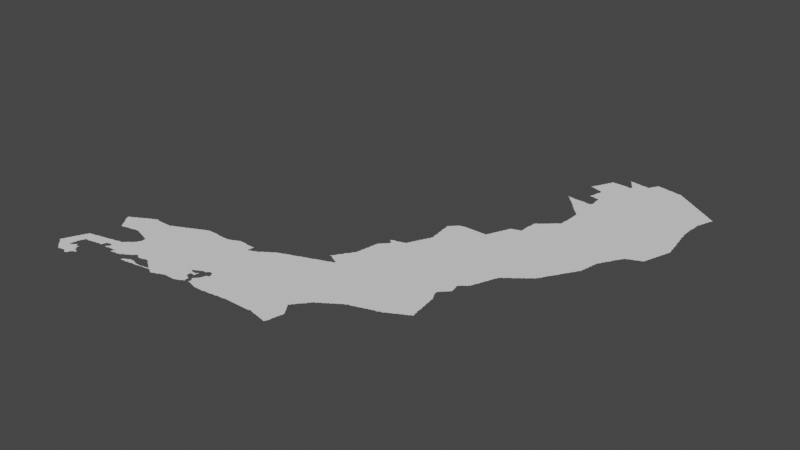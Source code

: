 # Source: rio.blend  (saved by Blender 3.3.6; exported with 4.5.12 LTS)
import bpy
from mathutils import Matrix  # noqa: F401  (used for matrix-valued properties, if any)

bpy.ops.wm.read_factory_settings(use_empty=True)
scene = bpy.context.scene
scene.name = 'Scene'

# ---- collections
col_collection = bpy.data.collections.new('Collection'); scene.collection.children.link(col_collection)

# ---- node groups
ng_auto_smooth = bpy.data.node_groups.new('Auto Smooth', 'GeometryNodeTree')
_s = ng_auto_smooth.interface.new_socket(name='Geometry', in_out='OUTPUT', socket_type='NodeSocketGeometry')
_s = ng_auto_smooth.interface.new_socket(name='Geometry', in_out='INPUT', socket_type='NodeSocketGeometry')
_s = ng_auto_smooth.interface.new_socket(name='Angle', in_out='INPUT', socket_type='NodeSocketFloat')
_s.subtype = 'ANGLE'
_s.min_value = 0.0
_s.max_value = 3.142
ng_auto_smooth.is_modifier = True
_N = ng_auto_smooth.nodes; _L = ng_auto_smooth.links
n0 = _N.new('NodeGroupOutput'); n0.name = 'Group Output'; n0.location = (480, -100)
n1 = _N.new('NodeGroupInput'); n1.name = 'Group Input'; n1.location = (-420, -300)
n2 = _N.new('NodeGroupInput'); n2.name = 'Group Input.001'; n2.location = (-60, -100)
n3 = _N.new('GeometryNodeSetShadeSmooth'); n3.name = 'Set Shade Smooth'; n3.location = (120, -100)
n3.domain = 'EDGE'
n4 = _N.new('GeometryNodeSetShadeSmooth'); n4.name = 'Set Shade Smooth.001'; n4.location = (300, -100)
n5 = _N.new('GeometryNodeInputMeshEdgeAngle'); n5.name = 'Edge Angle'; n5.location = (-420, -220)
n6 = _N.new('GeometryNodeInputEdgeSmooth'); n6.name = 'Is Edge Smooth'; n6.location = (-60, -160)
n7 = _N.new('GeometryNodeInputShadeSmooth'); n7.name = 'Is Face Smooth'; n7.location = (-240, -340)
n8 = _N.new('FunctionNodeBooleanMath'); n8.name = 'Boolean Math'; n8.location = (-60, -220)
n9 = _N.new('FunctionNodeCompare'); n9.name = 'Compare'; n9.location = (-240, -180)
n9.operation = 'LESS_EQUAL'
_L.new(n5.outputs[0], n9.inputs[0])
_L.new(n4.outputs[0], n0.inputs[0])
_L.new(n1.outputs[1], n9.inputs[1])
_L.new(n9.outputs[0], n8.inputs[0])
_L.new(n7.outputs[0], n8.inputs[1])
_L.new(n2.outputs[0], n3.inputs[0])
_L.new(n6.outputs[0], n3.inputs[1])
_L.new(n3.outputs[0], n4.inputs[0])
_L.new(n8.outputs[0], n3.inputs[2])
n0.is_active_output = True

# ---- world
world_world = bpy.data.worlds.new('World'); scene.world = world_world
world_world.use_nodes = True; world_world.node_tree.nodes.clear()
_N = world_world.node_tree.nodes; _L = world_world.node_tree.links
n0 = _N.new('ShaderNodeOutputWorld'); n0.name = 'World Output'; n0.location = (300, 300)
n1 = _N.new('ShaderNodeBackground'); n1.name = 'Background'; n1.location = (10, 300)
n1.inputs[0].default_value = (0.05088, 0.05088, 0.05088, 1.0)
_L.new(n1.outputs[0], n0.inputs[0])
n0.is_active_output = True
world_world.color = (0.05088, 0.05088, 0.05088)
world_world.use_sun_shadow = False
world_world.sun_shadow_jitter_overblur = 0.0

# ---- meshes
me_mesh = bpy.data.meshes.new('Mesh')
me_mesh.from_pydata([(-44.88, -23.23, -6.082e-08), (-44.88, -23.22, -4.162e-08), (-44.87, -23.24, -7.391e-08), (-44.87, -23.23, -9.335e-08), (-44.87, -23.21, -9.11e-08), (-44.86, -23.19, -7.753e-08), (-44.86, -23.18, -4.162e-08), (-44.84, -23.26, -6.597e-08), (-44.85, -23.25, -9.088e-08), (-44.85, -23.17, -9.421e-08), (-44.85, -23.15, -8.032e-08), (-44.84, -23.14, -4.412e-08), (-44.82, -23.28, -6.126e-08), (-44.83, -23.27, -9.294e-08), (-44.83, -23.13, -1.001e-07), (-44.83, -23.11, -8.25e-08), (-44.82, -23.1, -5.438e-08), (-44.8, -23.3, -7.161e-08), (-44.81, -23.29, -9.051e-08), (-44.81, -23.09, -9.393e-08), (-44.81, -23.07, -8.49e-08), (-44.8, -23.06, -5.771e-08), (-44.73, -23.36, -6.973e-08), (-44.71, -23.36, -6.68e-08), (-44.62, -23.36, -5.327e-08), (-44.61, -23.37, -9.505e-08), (-44.59, -23.37, -8.902e-08), (-44.58, -23.36, -5.771e-08), (-44.78, -23.32, -3.329e-08), (-44.79, -23.31, -8.847e-08), (-44.79, -23.05, -9.516e-08), (-44.77, -23.33, -7.948e-08), (-44.75, -23.35, -7.382e-08), (-44.75, -23.33, -9.926e-08), (-44.74, -23.11, -9.988e-08), (-44.73, -23.35, -9.677e-08), (-44.69, -23.29, -9.988e-08), (-44.67, -23.07, -9.734e-08), (-44.71, -23.35, -9.926e-08), (-44.71, -23.23, -9.622e-08), (-44.71, -23.21, -9.128e-08), (-44.71, -23.19, -9.253e-08), (-44.71, -23.17, -9.848e-08), (-44.7, -23.16, -7.386e-08), (-44.69, -23.09, -9.753e-08), (-44.69, -23.35, -9.089e-08), (-44.69, -23.23, -9.851e-08), (-44.69, -23.22, -7.299e-08), (-44.7, -23.17, -4.756e-08), (-44.7, -23.13, -7.937e-08), (-44.69, -23.11, -8.628e-08), (-44.67, -23.05, -1.19e-07), (-44.67, -23.35, -9.333e-08), (-44.67, -23.21, -9.5e-08), (-44.66, -23.2, -6.354e-08), (-44.68, -23.09, -6.638e-08), (-44.65, -23.34, -7.77e-08), (-44.65, -23.19, -9.013e-08), (-44.64, -23.18, -4.162e-08), (-44.65, -23.05, -9.659e-08), (-44.63, -23.35, -9.122e-08), (-44.59, -23.23, -9.601e-08), (-44.62, -23.21, -9.616e-08), (-44.63, -23.19, -8.643e-08), (-44.64, -23.18, -3.329e-08), (-44.63, -23.05, -8.983e-08), (-44.6, -23.21, -9.503e-08), (-44.62, -23.2, -5.868e-08), (-44.6, -23.2, -4.162e-08), (-44.61, -23.05, -8.788e-08), (-44.59, -23.21, -8.684e-08), (-44.58, -23.2, -9.988e-08), (-44.58, -23.2, -5.993e-08), (-44.58, -23.2, -4.994e-08), (-44.58, -23.2, -5.993e-08), (-44.59, -23.2, -7.491e-08), (-44.58, -23.19, -4.162e-08), (-44.59, -23.2, -5.716e-08), (-44.59, -23.04, -8.359e-08), (-44.57, -23.35, -8.424e-08), (-44.57, -23.33, -9.683e-08), (-44.57, -23.27, -9.331e-08), (-44.57, -23.25, -8.536e-08), (-44.57, -23.24, -9.739e-08), (-44.57, -23.23, -4.578e-08), (-44.57, -23.23, -9.739e-08), (-44.56, -23.23, -4.861e-08), (-44.58, -23.19, -3.329e-08), (-44.57, -23.04, -6.988e-08), (-44.56, -23.32, -5.771e-08), (-44.55, -23.31, -8.983e-08), (-44.52, -23.28, -9.667e-08), (-44.55, -23.27, -9.134e-08), (-44.56, -23.23, -1.145e-07), (-44.56, -23.23, -4.994e-08), (-44.56, -23.23, -5.993e-08), (-44.56, -23.23, -4.994e-08), (-44.56, -23.23, -3.329e-08), (-44.56, -23.04, -4.578e-08), (-44.53, -23.3, -7.937e-08), (-44.53, -23.27, -9.427e-08), (-44.53, -23.27, -7.222e-08), (-44.53, -23.26, -4.439e-08), (-44.53, -23.26, -3.329e-08), (-44.52, -23.3, -5.375e-08), (-44.51, -23.29, -8.965e-08), (-44.51, -23.29, -8.802e-08), (-44.5, -23.29, -5.142e-08), (-44.5, -23.29, -3.329e-08), (-44.79, -23.03, -8.462e-08), (-44.78, -23.01, -7.868e-08), (-44.77, -23.01, -9.681e-08), (-44.77, -22.99, -8.566e-08), (-44.76, -22.97, -6.564e-08), (-44.75, -22.97, -9.718e-08), (-44.75, -22.95, -8.358e-08), (-44.74, -22.94, -3.329e-08), (-44.73, -22.94, -6.187e-08), (-44.71, -22.94, -8.089e-08), (-44.69, -22.93, -9.157e-08), (-44.67, -22.93, -9.389e-08), (-44.65, -22.93, -9.77e-08), (-44.55, -22.97, -9.988e-08), (-44.65, -22.92, -6.768e-08), (-44.63, -22.92, -7.658e-08), (-44.61, -22.91, -8.721e-08), (-44.59, -22.91, -9.333e-08), (-44.57, -22.91, -9.439e-08), (-44.56, -22.9, -4.439e-08), (-44.55, -23.03, -9.614e-08), (-44.55, -22.9, -7.558e-08), (-44.53, -23.03, -9.68e-08), (-44.49, -22.89, -9.616e-08), (-44.53, -22.9, -8.334e-08), (-44.51, -23.03, -8.768e-08), (-44.51, -22.89, -8.874e-08), (-44.49, -23.02, -8.359e-08), (-44.43, -22.99, -1.005e-07), (-44.74, -22.44, -6.354e-08), (-44.75, -22.43, -7.341e-08), (-44.74, -22.42, -5.28e-08), (-44.72, -22.48, -3.329e-08), (-44.73, -22.47, -7.713e-08), (-44.73, -22.45, -9.508e-08), (-44.73, -22.41, -8.424e-08), (-44.7, -22.5, -5.868e-08), (-44.71, -22.49, -9.904e-08), (-44.71, -22.41, -9.623e-08), (-44.68, -22.53, -7.311e-08), (-44.69, -22.51, -9.317e-08), (-44.66, -22.56, -5.527e-08), (-44.67, -22.55, -8.269e-08), (-44.67, -22.53, -9.794e-08), (-44.67, -22.39, -9.592e-08), (-44.64, -22.59, -6.973e-08), (-44.65, -22.57, -9.247e-08), (-44.56, -22.45, -9.988e-08), (-44.63, -22.61, -7.848e-08), (-44.63, -22.59, -9.657e-08), (-44.63, -22.37, -9.925e-08), (-44.61, -22.61, -9.756e-08), (-44.59, -22.61, -8.523e-08), (-44.57, -22.6, -7.816e-08), (-44.55, -22.6, -5.29e-08), (-44.55, -22.59, -9.785e-08), (-44.53, -22.59, -9.228e-08), (-44.51, -22.59, -8.897e-08), (-44.49, -22.59, -8.523e-08), (-44.7, -22.4, -6.538e-08), (-44.69, -22.39, -8.566e-08), (-44.67, -22.38, -6.638e-08), (-44.65, -22.37, -8.737e-08), (-44.63, -22.36, -7.058e-08), (-44.61, -22.35, -8.869e-08), (-44.6, -22.34, -3.329e-08), (-44.59, -22.34, -7.485e-08), (-44.57, -22.33, -9.11e-08), (-44.56, -22.32, -4.162e-08), (-44.55, -22.31, -7.787e-08), (-44.53, -22.31, -9.726e-08), (-44.52, -22.3, -5.527e-08), (-44.51, -22.29, -8.25e-08), (-44.49, -22.29, -9.5e-08), (-44.24, -23.05, -7.366e-08), (-44.23, -23.05, -9.076e-08), (-44.21, -23.05, -9.259e-08), (-44.19, -23.04, -8.606e-08), (-44.17, -23.04, -7.937e-08), (-44.47, -23.02, -8.164e-08), (-44.44, -22.93, -9.988e-08), (-44.47, -22.89, -9.926e-08), (-44.47, -22.88, -6.049e-08), (-44.45, -23.02, -8.173e-08), (-44.44, -23.01, -8.047e-08), (-44.43, -22.87, -9.185e-08), (-44.45, -22.88, -8.016e-08), (-44.44, -23.02, -3.329e-08), (-44.43, -22.97, -9.597e-08), (-44.42, -22.97, -3.329e-08), (-44.42, -22.96, -6.326e-08), (-44.4, -22.96, -6.382e-08), (-44.41, -22.96, -3.329e-08), (-44.41, -22.96, -4.994e-08), (-44.41, -22.95, -5.993e-08), (-44.41, -22.95, -7.351e-08), (-44.41, -22.95, -3.329e-08), (-44.42, -22.96, -8.99e-08), (-44.4, -22.95, -9.073e-08), (-44.39, -22.92, -9.988e-08), (-44.41, -22.87, -9.056e-08), (-44.38, -23.02, -3.329e-08), (-44.39, -22.96, -5.76e-08), (-44.39, -22.95, -9.848e-08), (-44.39, -22.87, -8.901e-08), (-44.38, -22.86, -4.606e-08), (-44.38, -23.02, -4.994e-08), (-44.38, -23.02, -7.484e-08), (-44.37, -23.02, -4.994e-08), (-44.37, -23.02, -7.658e-08), (-44.37, -23.01, -7.877e-08), (-44.36, -23.0, -3.329e-08), (-44.37, -22.95, -9.104e-08), (-44.37, -22.86, -7.708e-08), (-44.35, -23.02, -8.097e-08), (-44.35, -22.99, -8.46e-08), (-44.34, -22.97, -7.708e-08), (-44.35, -22.95, -1.02e-07), (-44.35, -22.85, -8.564e-08), (-44.33, -23.02, -4.786e-08), (-44.33, -23.01, -9.926e-08), (-44.25, -22.96, -9.988e-08), (-44.33, -22.85, -8.963e-08), (-44.31, -23.01, -9.364e-08), (-44.31, -22.85, -9.719e-08), (-44.3, -22.84, -4.162e-08), (-44.29, -23.01, -9.188e-08), (-44.25, -22.85, -9.988e-08), (-44.29, -22.83, -8.161e-08), (-44.27, -23.01, -9.712e-08), (-44.28, -22.82, -6.089e-08), (-44.27, -22.81, -8.161e-08), (-44.26, -22.8, -3.329e-08), (-44.24, -23.04, -4.412e-08), (-44.25, -23.01, -9.384e-08), (-44.25, -22.79, -7.838e-08), (-44.23, -23.03, -9.328e-08), (-44.23, -23.01, -4.994e-08), (-44.23, -23.01, -4.994e-08), (-44.23, -23.01, -3.329e-08), (-44.23, -23.01, -3.329e-08), (-44.24, -23.01, -4.994e-08), (-44.23, -23.02, -6.076e-08), (-44.24, -23.0, -9.854e-08), (-44.22, -23.02, -9.739e-08), (-44.22, -23.0, -1.037e-07), (-44.23, -22.79, -9.926e-08), (-44.23, -22.77, -7.732e-08), (-44.21, -22.77, -9.926e-08), (-44.21, -22.75, -7.766e-08), (-44.19, -22.75, -9.76e-08), (-44.19, -22.73, -7.604e-08), (-44.17, -22.71, -9.578e-08), (-44.47, -22.58, -7.915e-08), (-44.45, -22.58, -7.407e-08), (-44.45, -22.57, -9.956e-08), (-44.43, -22.57, -9.428e-08), (-44.41, -22.57, -9.301e-08), (-44.35, -22.46, -9.988e-08), (-44.39, -22.57, -9.328e-08), (-44.37, -22.58, -5.845e-08), (-44.37, -22.57, -9.708e-08), (-44.35, -22.58, -9.377e-08), (-44.33, -22.59, -8.942e-08), (-44.3, -22.6, -5.375e-08), (-44.31, -22.59, -9.603e-08), (-44.29, -22.6, -8.546e-08), (-44.27, -22.61, -8.777e-08), (-44.24, -22.62, -9.526e-08), (-44.25, -22.61, -9.439e-08), (-44.23, -22.62, -7.513e-08), (-44.21, -22.63, -8.768e-08), (-44.18, -22.71, -4.661e-08), (-44.18, -22.64, -7.129e-08), (-44.19, -22.63, -9.232e-08), (-44.17, -22.69, -9.119e-08), (-44.17, -22.67, -8.997e-08), (-44.17, -22.65, -8.435e-08), (-44.48, -22.28, -8.258e-08), (-44.47, -22.27, -8.424e-08), (-44.45, -22.27, -9.681e-08), (-44.45, -22.26, -4.717e-08), (-44.41, -22.27, -9.926e-08), (-44.43, -22.26, -4.994e-08), (-44.41, -22.26, -4.717e-08), (-44.39, -22.27, -9.364e-08), (-44.37, -22.27, -9.364e-08), (-44.35, -22.27, -9.241e-08), (-44.33, -22.27, -9.275e-08), (-44.13, -22.3, -9.988e-08), (-44.29, -22.27, -9.485e-08), (-44.31, -22.27, -9.275e-08), (-44.27, -22.27, -9.156e-08), (-44.25, -22.27, -9.156e-08), (-44.23, -22.27, -9.777e-08), (-44.21, -22.27, -9.419e-08), (-44.2, -22.26, -5.438e-08), (-44.19, -22.25, -8.2e-08), (-44.17, -22.25, -9.317e-08), (-44.16, -22.24, -4.412e-08), (-44.15, -23.04, -6.948e-08), (-44.14, -23.04, -4.439e-08), (-44.01, -23.09, -7.749e-08), (-44.01, -23.07, -8.102e-08), (-44.0, -23.1, -3.329e-08), (-43.99, -23.09, -9.291e-08), (-43.99, -23.07, -9.848e-08), (-43.99, -23.06, -6.638e-08), (-43.97, -23.09, -9.144e-08), (-43.97, -23.07, -9.988e-08), (-43.97, -23.05, -8.684e-08), (-43.95, -23.09, -8.975e-08), (-43.95, -23.05, -1.014e-07), (-43.93, -23.09, -8.721e-08), (-43.91, -23.08, -8.552e-08), (-43.89, -23.08, -6.972e-08), (-43.87, -23.07, -1.028e-07), (-43.87, -23.08, -4.756e-08), (-43.85, -23.07, -9.253e-08), (-43.83, -23.05, -9.477e-08), (-44.13, -23.03, -9.317e-08), (-44.11, -23.03, -8.032e-08), (-44.1, -23.02, -4.412e-08), (-44.09, -23.01, -9.317e-08), (-44.07, -23.0, -8.906e-08), (-44.06, -23.0, -4.162e-08), (-44.05, -22.99, -9.11e-08), (-44.08, -22.85, -9.988e-08), (-44.03, -22.98, -7.295e-08), (-44.03, -22.97, -9.76e-08), (-44.01, -22.97, -7.078e-08), (-44.0, -22.96, -3.329e-08), (-43.99, -22.95, -8.437e-08), (-43.98, -22.94, -5.527e-08), (-43.97, -22.93, -9.05e-08), (-43.9, -22.75, -9.988e-08), (-43.95, -23.04, -6.638e-08), (-43.95, -22.92, -8.314e-08), (-43.93, -23.03, -8.684e-08), (-43.92, -22.94, -6.703e-08), (-43.93, -22.93, -9.399e-08), (-43.91, -23.03, -9.62e-08), (-43.91, -23.03, -9.427e-08), (-43.91, -23.02, -4.439e-08), (-43.91, -23.02, -4.439e-08), (-43.91, -22.96, -3.329e-08), (-43.91, -22.96, -4.578e-08), (-43.91, -22.95, -7.222e-08), (-43.91, -22.95, -9.739e-08), (-43.89, -23.03, -9.089e-08), (-43.89, -22.95, -9.334e-08), (-43.87, -23.03, -8.707e-08), (-43.87, -22.95, -8.992e-08), (-43.85, -23.04, -7.658e-08), (-43.85, -22.94, -8.016e-08), (-43.62, -22.66, -9.988e-08), (-44.1, -22.56, -9.988e-08), (-43.82, -22.43, -9.988e-08), (-44.15, -22.24, -8.152e-08), (-44.13, -22.23, -9.11e-08), (-44.12, -22.22, -4.162e-08), (-44.11, -22.22, -7.67e-08), (-44.09, -22.21, -8.971e-08), (-44.08, -22.2, -3.329e-08), (-44.07, -22.2, -7.513e-08), (-44.05, -22.19, -9.162e-08), (-44.03, -22.19, -9.608e-08), (-44.03, -22.18, -7.058e-08), (-44.01, -22.17, -8.684e-08), (-43.99, -22.17, -9.759e-08), (-43.99, -22.16, -9.282e-08), (-43.97, -22.15, -8.694e-08), (-43.95, -22.15, -9.681e-08), (-43.95, -22.14, -6.409e-08), (-43.93, -22.13, -8.462e-08), (-43.91, -22.13, -8.924e-08), (-43.9, -22.12, -5.771e-08), (-43.87, -22.11, -9.766e-08), (-43.89, -22.11, -8.45e-08), (-43.86, -22.1, -5.438e-08), (-43.85, -22.09, -8.092e-08), (-43.83, -23.07, -9.128e-08), (-43.81, -23.07, -8.928e-08), (-43.81, -23.05, -8.983e-08), (-43.79, -23.07, -8.647e-08), (-43.79, -23.05, -8.674e-08), (-43.77, -23.06, -7.937e-08), (-43.77, -23.05, -8.997e-08), (-43.75, -23.06, -6.73e-08), (-43.75, -23.05, -1.148e-07), (-43.73, -23.06, -4.661e-08), (-43.73, -23.05, -8.802e-08), (-43.73, -23.05, -8.802e-08), (-43.72, -23.05, -9.988e-08), (-43.71, -23.05, -9.228e-08), (-43.69, -23.05, -9.094e-08), (-43.67, -23.05, -8.768e-08), (-43.65, -23.04, -8.517e-08), (-43.63, -23.04, -9.909e-08), (-43.61, -23.04, -7.753e-08), (-43.58, -23.06, -5.868e-08), (-43.59, -23.05, -9.41e-08), (-43.57, -23.07, -8.963e-08), (-43.55, -23.07, -9.65e-08), (-43.53, -23.06, -7.142e-08), (-43.51, -23.05, -9.141e-08), (-43.84, -23.04, -4.528e-08), (-43.83, -22.94, -8.575e-08), (-43.83, -22.93, -9.709e-08), (-43.81, -22.93, -9.056e-08), (-43.79, -22.93, -3.329e-08), (-43.79, -22.93, -5.993e-08), (-43.79, -22.93, -7.505e-08), (-43.78, -22.93, -3.329e-08), (-43.78, -22.9, -9.988e-08), (-43.78, -22.93, -4.772e-08), (-43.8, -22.93, -4.861e-08), (-43.76, -22.94, -6.354e-08), (-43.77, -22.93, -9.508e-08), (-43.74, -22.96, -8.124e-08), (-43.75, -22.95, -9.001e-08), (-43.73, -23.04, -4.661e-08), (-43.73, -22.97, -7.877e-08), (-43.63, -22.92, -9.988e-08), (-43.71, -23.04, -6.784e-08), (-43.71, -22.98, -6.95e-08), (-43.71, -22.97, -9.421e-08), (-43.69, -23.04, -8.299e-08), (-43.68, -23.0, -4.412e-08), (-43.69, -22.99, -9.083e-08), (-43.67, -23.03, -8.756e-08), (-43.67, -23.01, -8.229e-08), (-43.66, -23.03, -4.772e-08), (-43.65, -23.02, -3.329e-08), (-43.65, -23.03, -7.491e-08), (-43.65, -23.02, -6.076e-08), (-43.65, -23.03, -9.525e-08), (-43.65, -23.02, -8.99e-08), (-43.65, -23.01, -1.004e-07), (-43.37, -22.87, -9.988e-08), (-43.45, -22.44, -9.988e-08), (-43.83, -22.09, -9.317e-08), (-43.79, -22.24, -9.988e-08), (-43.81, -22.08, -9.691e-08), (-43.65, -22.07, -9.155e-08), (-43.82, -22.08, -4.412e-08), (-43.79, -22.07, -8.99e-08), (-43.77, -22.07, -8.99e-08), (-43.75, -22.07, -8.99e-08), (-43.73, -22.07, -8.99e-08), (-43.71, -22.07, -8.99e-08), (-43.69, -22.07, -8.99e-08), (-43.67, -22.07, -8.99e-08), (-43.63, -22.08, -8.74e-08), (-43.61, -22.08, -8.74e-08), (-43.59, -22.08, -8.74e-08), (-43.57, -22.08, -8.74e-08), (-43.55, -22.08, -8.74e-08), (-43.53, -22.08, -8.74e-08), (-43.52, -23.06, -3.329e-08), (-43.49, -23.05, -8.407e-08), (-43.47, -23.04, -6.084e-08), (-43.47, -23.03, -9.898e-08), (-43.27, -22.65, -9.988e-08), (-43.45, -23.03, -8.91e-08), (-43.43, -23.02, -7.88e-08), (-43.42, -23.02, -4.528e-08), (-43.41, -23.01, -9.515e-08), (-43.39, -23.01, -9.68e-08), (-43.37, -23.01, -9.427e-08), (-43.35, -23.01, -9.156e-08), (-43.28, -22.81, -9.988e-08), (-43.33, -23.01, -9.058e-08), (-43.31, -23.01, -9.48e-08), (-43.29, -23.01, -9.159e-08), (-43.27, -22.77, -8.28e-08), (-43.27, -23.01, -8.529e-08), (-43.26, -22.78, -8.819e-08), (-43.27, -22.77, -4.994e-08), (-43.26, -22.77, -3.865e-08), (-43.27, -22.77, -3.329e-08), (-43.27, -22.77, -8.736e-08), (-43.27, -22.77, -6.686e-08), (-43.27, -22.76, -8.679e-08), (-43.25, -23.0, -6.972e-08), (-43.23, -22.87, -9.401e-08), (-43.23, -22.83, -9.313e-08), (-43.25, -22.79, -9.926e-08), (-43.26, -22.78, -6.784e-08), (-43.26, -22.76, -6.076e-08), (-43.25, -22.78, -4.578e-08), (-43.25, -22.76, -3.329e-08), (-43.25, -22.75, -9.597e-08), (-43.24, -23.0, -6.388e-08), (-43.23, -22.99, -9.866e-08), (-43.23, -22.85, -9.104e-08), (-43.23, -22.82, -7.741e-08), (-43.23, -22.83, -4.162e-08), (-43.23, -22.82, -4.772e-08), (-43.22, -22.82, -7.491e-08), (-43.23, -22.84, -5.716e-08), (-43.23, -22.79, -9.228e-08), (-43.23, -22.75, -8.424e-08), (-43.21, -22.99, -8.437e-08), (-43.17, -22.93, -9.875e-08), (-43.21, -22.89, -9.848e-08), (-43.21, -22.88, -6.379e-08), (-43.21, -22.82, -7.816e-08), (-43.21, -22.81, -9.988e-08), (-43.21, -22.79, -8.963e-08), (-43.22, -22.74, -5.771e-08), (-43.21, -22.73, -9.597e-08), (-43.49, -22.08, -9.487e-08), (-43.47, -22.17, -9.988e-08), (-43.47, -22.07, -9.209e-08), (-43.25, -22.08, -9.988e-08), (-43.51, -22.08, -8.74e-08), (-43.45, -22.07, -9.317e-08), (-43.44, -22.06, -6.713e-08), (-43.43, -22.06, -8.091e-08), (-43.41, -22.05, -9.11e-08), (-43.4, -22.04, -4.162e-08), (-43.39, -22.04, -7.753e-08), (-43.36, -22.02, -4.162e-08), (-43.37, -22.03, -9.003e-08), (-43.35, -22.02, -7.547e-08), (-43.33, -22.02, -8.535e-08), (-43.31, -22.02, -7.491e-08), (-43.29, -22.02, -7.28e-08), (-43.27, -22.02, -4.994e-08), (-43.25, -22.03, -9.536e-08), (-43.26, -22.02, -4.439e-08), (-43.23, -22.03, -9.276e-08), (-43.21, -22.03, -9.483e-08), (-43.2, -22.98, -6.354e-08), (-43.19, -22.97, -9.5e-08), (-43.17, -22.95, -9.238e-08), (-43.19, -22.89, -9.192e-08), (-43.19, -22.82, -9.032e-08), (-43.19, -22.79, -9.597e-08), (-43.18, -22.78, -5.951e-08), (-43.19, -22.73, -8.424e-08), (-43.17, -22.96, -7.283e-08), (-43.16, -22.95, -9.371e-08), (-43.16, -22.96, -7.741e-08), (-43.17, -22.91, -9.156e-08), (-43.17, -22.9, -7.783e-08), (-43.17, -22.83, -7.839e-08), (-43.17, -22.81, -8.963e-08), (-43.17, -22.79, -9.525e-08), (-43.17, -22.77, -8.25e-08), (-43.18, -22.72, -7.547e-08), (-43.16, -22.96, -4.217e-08), (-43.16, -22.95, -4.217e-08), (-43.14, -22.88, -4.162e-08), (-43.14, -22.88, -3.329e-08), (-43.16, -22.78, -4.578e-08), (-43.16, -22.77, -6.248e-08), (-43.12, -22.94, -3.329e-08), (-43.12, -22.94, -5.993e-08), (-43.12, -22.94, -5.993e-08), (-43.11, -22.95, -1.709e-07), (-43.12, -22.94, -4.162e-08), (-43.12, -22.94, -4.412e-08), (-43.12, -22.9, -6.326e-08), (-43.13, -22.89, -8.835e-08), (-43.13, -22.87, -7.632e-08), (-43.12, -22.86, -4.217e-08), (-43.11, -22.93, -9.21e-08), (-43.11, -22.91, -9.306e-08), (-43.11, -22.85, -8.602e-08), (-43.1, -22.84, -4.412e-08), (-43.09, -22.95, -9.324e-08), (-42.98, -22.82, -9.988e-08), (-43.09, -22.83, -8.928e-08), (-43.08, -22.81, -6.785e-08), (-43.08, -22.8, -3.329e-08), (-43.07, -22.96, -5.845e-08), (-43.07, -22.95, -9.77e-08), (-43.07, -22.77, -8.341e-08), (-43.06, -22.76, -4.162e-08), (-43.05, -22.96, -8.617e-08), (-43.07, -22.79, -9.54e-08), (-43.05, -22.75, -7.948e-08), (-43.04, -22.72, -4.162e-08), (-43.03, -22.97, -8.942e-08), (-43.03, -22.74, -3.329e-08), (-43.03, -22.73, -3.329e-08), (-43.03, -22.74, -5.993e-08), (-43.03, -22.74, -8.397e-08), (-43.03, -22.73, -4.994e-08), (-43.03, -22.72, -8.992e-08), (-43.0, -22.98, -6.391e-08), (-43.01, -22.97, -9.36e-08), (-43.03, -22.75, -9.964e-08), (-42.99, -22.98, -4.994e-08), (-42.97, -22.98, -6.48e-08), (-42.9, -22.92, -9.988e-08), (-42.95, -22.98, -7.491e-08), (-42.93, -22.98, -8.005e-08), (-42.91, -22.98, -8.324e-08), (-42.89, -22.98, -7.816e-08), (-43.17, -22.71, -9.419e-08), (-43.15, -22.71, -8.874e-08), (-43.13, -22.71, -8.824e-08), (-43.03, -22.51, -9.988e-08), (-43.12, -22.71, -7.283e-08), (-43.11, -22.69, -9.508e-08), (-43.09, -22.68, -7.401e-08), (-43.07, -22.68, -6.73e-08), (-43.04, -22.71, -7.513e-08), (-43.05, -22.69, -8.992e-08), (-42.86, -22.32, -9.988e-08), (-43.13, -22.18, -9.988e-08), (-43.14, -22.11, -7.588e-08), (-43.15, -22.1, -7.972e-08), (-43.15, -22.1, -4.994e-08), (-43.14, -22.11, -5.993e-08), (-43.14, -22.1, -3.329e-08), (-43.15, -22.09, -9.447e-08), (-43.13, -22.11, -9.51e-08), (-43.14, -22.08, -4.439e-08), (-43.12, -22.1, -6.738e-08), (-43.11, -22.1, -7.88e-08), (-43.09, -22.09, -8.914e-08), (-43.07, -22.09, -9.848e-08), (-42.91, -22.13, -9.988e-08), (-42.95, -22.01, -9.756e-08), (-43.17, -22.03, -9.459e-08), (-43.19, -22.03, -9.128e-08), (-43.14, -22.07, -7.491e-08), (-43.14, -22.05, -8.68e-08), (-43.15, -22.03, -8.928e-08), (-43.13, -22.03, -7.716e-08), (-43.07, -22.08, -6.564e-08), (-43.05, -22.07, -8.49e-08), (-43.03, -22.07, -9.5e-08), (-43.02, -22.06, -6.193e-08), (-43.01, -22.05, -8.695e-08), (-43.0, -22.04, -3.329e-08), (-42.99, -22.03, -7.877e-08), (-42.97, -22.03, -9.84e-08), (-42.97, -22.02, -6.95e-08), (-42.94, -22.0, -4.412e-08), (-42.93, -21.99, -8.269e-08), (-42.91, -21.99, -9.562e-08), (-42.91, -21.98, -7.192e-08), (-42.89, -21.97, -9.41e-08), (-42.88, -21.96, -6.326e-08), (-42.87, -22.98, -6.879e-08), (-42.86, -22.98, -4.578e-08), (-42.85, -22.97, -9.614e-08), (-42.69, -22.95, -9.984e-08), (-42.83, -22.97, -9.228e-08), (-42.81, -22.97, -9.111e-08), (-42.79, -22.97, -8.952e-08), (-42.77, -22.97, -9.056e-08), (-42.75, -22.96, -9.575e-08), (-42.73, -22.96, -9.149e-08), (-42.71, -22.96, -6.563e-08), (-42.7, -22.96, -4.439e-08), (-42.67, -22.95, -9.215e-08), (-42.65, -22.95, -9.094e-08), (-42.53, -22.77, -9.988e-08), (-42.63, -22.95, -8.928e-08), (-42.61, -22.95, -8.685e-08), (-42.59, -22.94, -8.299e-08), (-42.57, -22.94, -8.994e-08), (-42.61, -22.37, -9.988e-08), (-42.56, -22.03, -9.988e-08), (-42.87, -21.95, -8.533e-08), (-42.85, -21.95, -9.51e-08), (-42.84, -21.94, -4.528e-08), (-42.81, -21.93, -9.479e-08), (-42.83, -21.94, -7.88e-08), (-42.79, -21.93, -9.77e-08), (-42.79, -21.92, -7.646e-08), (-42.77, -21.91, -8.362e-08), (-42.75, -21.91, -9.122e-08), (-42.74, -21.9, -3.329e-08), (-42.71, -21.89, -9.296e-08), (-42.73, -21.9, -6.992e-08), (-42.69, -21.89, -9.51e-08), (-42.68, -21.88, -4.528e-08), (-42.67, -21.88, -7.88e-08), (-42.65, -21.87, -9.229e-08), (-42.63, -21.87, -9.79e-08), (-42.63, -21.86, -6.084e-08), (-42.61, -21.85, -8.362e-08), (-42.59, -21.85, -9.122e-08), (-42.58, -21.84, -3.329e-08), (-42.57, -21.84, -6.992e-08), (-42.55, -22.94, -8.324e-08), (-42.53, -22.94, -8.324e-08), (-42.51, -22.94, -8.324e-08), (-42.49, -22.94, -7.588e-08), (-42.47, -22.94, -8.493e-08), (-42.43, -22.94, -7.491e-08), (-42.3, -22.85, -9.988e-08), (-42.19, -22.65, -9.988e-08), (-42.39, -22.94, -7.491e-08), (-42.37, -22.94, -6.187e-08), (-42.35, -22.94, -4.994e-08), (-42.32, -22.94, -8.74e-08), (-42.3, -22.94, -8.004e-08), (-42.25, -22.94, -6.08e-08), (-42.25, -22.93, -9.77e-08), (-42.23, -22.46, -9.988e-08), (-42.27, -22.22, -9.988e-08), (-42.2, -21.95, -9.988e-08), (-42.55, -21.83, -8.664e-08), (-42.45, -21.86, -9.988e-08), (-42.53, -21.83, -9.51e-08), (-42.52, -21.82, -4.528e-08), (-42.51, -21.82, -7.88e-08), (-42.49, -21.81, -8.872e-08), (-42.47, -21.81, -9.593e-08), (-42.47, -21.8, -6.084e-08), (-42.45, -21.79, -8.362e-08), (-42.43, -21.79, -9.122e-08), (-42.42, -21.78, -3.329e-08), (-42.41, -21.78, -6.992e-08), (-42.39, -21.77, -9.057e-08), (-42.37, -21.77, -9.51e-08), (-42.35, -21.76, -8.283e-08), (-42.31, -21.75, -9.76e-08), (-42.27, -21.73, -9.745e-08), (-42.38, -21.64, -3.329e-08), (-42.39, -21.64, -3.329e-08), (-42.39, -21.64, -4.772e-08), (-42.39, -21.63, -7.951e-08), (-42.38, -21.64, -7.741e-08), (-42.38, -21.63, -6.629e-08), (-42.38, -21.62, -3.329e-08), (-42.36, -21.76, -4.528e-08), (-42.37, -21.64, -7.635e-08), (-42.37, -21.61, -9.718e-08), (-42.36, -21.6, -6.354e-08), (-42.34, -21.66, -8.56e-08), (-42.35, -21.65, -9.317e-08), (-42.35, -21.57, -7.855e-08), (-42.34, -21.56, -3.329e-08), (-42.33, -21.75, -8.872e-08), (-42.33, -21.67, -8.192e-08), (-42.35, -21.59, -9.527e-08), (-42.33, -21.55, -8.804e-08), (-42.32, -21.54, -6.354e-08), (-42.31, -21.74, -6.084e-08), (-42.3, -21.68, -8.144e-08), (-42.31, -21.67, -9.579e-08), (-42.31, -21.53, -9.508e-08), (-42.29, -21.73, -8.407e-08), (-42.29, -21.69, -8.536e-08), (-42.23, -21.55, -9.988e-08), (-42.31, -21.51, -8.61e-08), (-42.3, -21.5, -6.107e-08), (-42.29, -21.49, -8.643e-08), (-42.28, -21.48, -6.193e-08), (-42.27, -21.7, -5.527e-08), (-42.26, -21.72, -3.329e-08), (-42.26, -21.7, -7.753e-08), (-42.27, -21.69, -9.764e-08), (-42.27, -21.47, -9.5e-08), (-42.26, -21.45, -7.635e-08), (-42.25, -21.72, -9.361e-08), (-42.25, -21.7, -8.674e-08), (-42.25, -21.43, -9.436e-08), (-42.26, -21.44, -3.329e-08), (-42.23, -22.93, -9.364e-08), (-42.21, -22.94, -7.461e-08), (-42.21, -22.93, -9.96e-08), (-42.19, -22.94, -7.658e-08), (-42.17, -22.95, -9.109e-08), (-42.15, -22.95, -9.32e-08), (-42.12, -22.96, -4.162e-08), (-42.13, -22.95, -9.922e-08), (-42.11, -22.96, -6.784e-08), (-42.09, -22.96, -8.279e-08), (-41.99, -22.69, -9.865e-08), (-42.07, -22.97, -9.279e-08), (-42.05, -22.97, -9.119e-08), (-42.03, -22.97, -9.869e-08), (-42.03, -22.98, -5.29e-08), (-41.95, -22.83, -9.903e-08), (-42.01, -22.98, -8.175e-08), (-41.99, -22.99, -7.891e-08), (-41.99, -22.97, -9.439e-08), (-41.97, -22.93, -9.093e-08), (-41.97, -22.89, -9.483e-08), (-41.98, -22.96, -6.532e-08), (-41.98, -22.95, -7.14e-08), (-41.97, -22.91, -8.963e-08), (-41.96, -22.87, -7.776e-08), (-41.96, -22.85, -8.886e-08), (-41.95, -22.75, -9.808e-08), (-41.97, -22.73, -9.926e-08), (-41.96, -22.88, -4.439e-08), (-41.95, -22.81, -8.623e-08), (-41.96, -22.73, -7.491e-08), (-41.94, -22.8, -4.162e-08), (-41.94, -22.79, -6.784e-08), (-41.94, -22.77, -8.468e-08), (-41.94, -22.76, -6.354e-08), (-42.01, -22.67, -9.478e-08), (-42.03, -22.64, -9.01e-08), (-42.03, -22.62, -8.229e-08), (-42.01, -22.59, -9.778e-08), (-41.89, -22.45, -9.959e-08), (-42.01, -22.65, -8.192e-08), (-42.02, -22.64, -4.217e-08), (-42.02, -22.62, -3.329e-08), (-42.01, -22.61, -7.948e-08), (-42.0, -22.67, -7.025e-08), (-41.99, -22.59, -7.382e-08), (-41.99, -22.57, -9.677e-08), (-41.97, -22.71, -8.505e-08), (-41.98, -22.7, -5.28e-08), (-41.98, -22.57, -7.132e-08), (-41.97, -22.55, -8.725e-08), (-41.96, -22.54, -6.023e-08), (-41.95, -22.53, -9.083e-08), (-41.94, -22.52, -5.327e-08), (-41.93, -22.51, -8.743e-08), (-41.91, -22.47, -1.014e-07), (-41.9, -22.02, -9.988e-08), (-42.04, -21.63, -9.988e-08), (-41.72, -21.69, -9.988e-08), (-42.24, -21.42, -7.776e-08), (-42.23, -21.41, -9.5e-08), (-42.23, -21.39, -8.928e-08), (-42.22, -21.37, -8.386e-08), (-42.22, -21.33, -5.842e-08), (-42.22, -21.32, -3.329e-08), (-42.21, -21.31, -9.919e-08), (-42.22, -21.35, -8.462e-08), (-42.21, -21.29, -9.128e-08), (-42.21, -21.27, -8.928e-08), (-42.2, -21.23, -8.069e-08), (-42.2, -21.21, -5.842e-08), (-42.2, -21.2, -3.329e-08), (-42.2, -21.25, -9.678e-08), (-42.1, -21.14, -9.988e-08), (-42.19, -21.19, -9.28e-08), (-42.19, -21.17, -9.128e-08), (-42.19, -21.15, -8.928e-08), (-42.18, -21.13, -7.641e-08), (-42.17, -21.11, -8.83e-08), (-42.0, -21.23, -9.988e-08), (-42.18, -21.12, -4.217e-08), (-42.16, -21.1, -5.327e-08), (-42.15, -21.09, -8.928e-08), (-42.14, -21.08, -5.28e-08), (-42.15, -20.97, -4.162e-08), (-42.14, -20.97, -6.909e-08), (-42.14, -20.97, -6.511e-08), (-42.13, -21.07, -9.185e-08), (-42.12, -21.06, -6.126e-08), (-42.13, -20.98, -7.399e-08), (-42.13, -20.97, -9.739e-08), (-42.13, -20.97, -8.016e-08), (-42.12, -20.97, -9.988e-08), (-42.12, -20.97, -9.114e-08), (-42.12, -20.96, -4.162e-08), (-42.11, -21.05, -9.28e-08), (-42.1, -21.04, -6.703e-08), (-42.1, -21.0, -6.193e-08), (-42.11, -20.99, -9.492e-08), (-42.11, -20.96, -6.784e-08), (-42.09, -21.03, -9.399e-08), (-42.09, -21.01, -3.329e-08), (-42.09, -21.02, -3.329e-08), (-42.09, -21.01, -4.772e-08), (-42.09, -21.02, -8.496e-08), (-42.09, -21.01, -9.07e-08), (-42.09, -21.0, -9.073e-08), (-42.09, -20.95, -9.675e-08), (-42.05, -20.95, -9.921e-08), (-42.07, -20.95, -8.914e-08), (-42.04, -20.94, -5.375e-08), (-42.03, -20.94, -7.937e-08), (-41.86, -21.01, -9.988e-08), (-42.01, -20.93, -9.274e-08), (-41.99, -20.93, -9.164e-08), (-41.98, -20.92, -3.329e-08), (-41.97, -20.92, -6.548e-08), (-41.95, -20.91, -9.477e-08), (-41.95, -20.89, -8.424e-08), (-41.94, -20.88, -5.771e-08), (-41.93, -20.87, -9.477e-08), (-41.93, -20.85, -8.234e-08), (-41.92, -20.83, -6.409e-08), (-41.92, -22.5, -4.162e-08), (-41.91, -22.49, -8.094e-08), (-41.89, -22.47, -7.627e-08), (-41.9, -22.33, -9.988e-08), (-41.88, -22.45, -7.037e-08), (-41.87, -22.43, -9.681e-08), (-41.85, -22.43, -8.144e-08), (-41.84, -22.42, -4.217e-08), (-41.83, -22.41, -8.978e-08), (-41.81, -22.4, -6.95e-08), (-41.81, -22.39, -9.681e-08), (-41.77, -22.37, -9.681e-08), (-41.75, -22.35, -9.931e-08), (-41.79, -22.39, -8.238e-08), (-41.78, -22.38, -4.412e-08), (-41.75, -22.36, -6.869e-08), (-41.73, -22.35, -8.282e-08), (-41.72, -22.34, -5.527e-08), (-41.71, -22.33, -9.21e-08), (-41.69, -22.31, -9.273e-08), (-41.69, -22.32, -7.166e-08), (-41.67, -22.31, -8.269e-08), (-41.61, -22.06, -9.988e-08), (-41.66, -22.3, -5.527e-08), (-41.65, -22.29, -9.223e-08), (-41.63, -22.27, -9.29e-08), (-41.63, -22.28, -7.311e-08), (-41.61, -22.27, -8.472e-08), (-41.69, -21.34, -9.988e-08), (-41.52, -21.01, -9.988e-08), (-41.91, -20.83, -9.681e-08), (-41.91, -20.81, -8.566e-08), (-41.77, -20.79, -9.988e-08), (-41.89, -20.79, -9.576e-08), (-41.9, -20.79, -6.409e-08), (-41.89, -20.77, -8.566e-08), (-41.88, -20.75, -6.409e-08), (-41.87, -20.75, -9.842e-08), (-41.87, -20.73, -8.566e-08), (-41.86, -20.71, -7.892e-08), (-41.85, -20.71, -9.681e-08), (-41.85, -20.69, -8.28e-08), (-41.84, -20.67, -6.409e-08), (-41.84, -20.51, -4.661e-08), (-41.84, -20.49, -6.48e-08), (-41.83, -20.67, -9.555e-08), (-41.83, -20.65, -8.566e-08), (-41.82, -20.63, -7.852e-08), (-41.82, -20.61, -8.84e-08), (-41.83, -20.59, -8.788e-08), (-41.83, -20.57, -9.275e-08), (-41.83, -20.55, -9.382e-08), (-41.83, -20.53, -9.467e-08), (-41.83, -20.51, -9.851e-08), (-41.57, -20.54, -9.988e-08), (-41.59, -22.26, -5.993e-08), (-41.59, -22.25, -9.848e-08), (-41.57, -22.25, -9.056e-08), (-41.55, -22.25, -9.097e-08), (-41.53, -22.24, -6.7e-08), (-41.52, -22.24, -3.329e-08), (-41.51, -22.23, -9.136e-08), (-41.49, -22.23, -8.738e-08), (-41.47, -22.22, -7.098e-08), (-41.46, -22.22, -4.439e-08), (-41.45, -22.21, -9.771e-08), (-41.43, -22.21, -8.723e-08), (-41.35, -22.06, -9.988e-08), (-41.41, -22.2, -7.514e-08), (-41.4, -22.2, -4.606e-08), (-41.39, -22.19, -9.603e-08), (-41.37, -22.19, -9.301e-08), (-41.35, -22.18, -8.152e-08), (-41.33, -22.17, -9.782e-08), (-41.33, -22.18, -5.76e-08), (-41.31, -22.17, -8.953e-08), (-41.29, -22.17, -8.523e-08), (-41.27, -22.15, -9.794e-08), (-41.34, -21.74, -9.988e-08), (-41.29, -21.3, -9.988e-08), (-41.46, -20.8, -9.988e-08), (-41.4, -20.8, -4.994e-08), (-41.42, -20.48, -7.491e-08), (-41.42, -20.68, -4.994e-08), (-41.4, -20.64, -4.994e-08), (-41.42, -20.58, 0.0), (-41.42, -20.52, -4.994e-08), (-41.37, -20.57, -9.988e-08), (-41.36, -20.7, -9.988e-08), (-41.21, -20.45, -9.988e-08), (-41.27, -22.16, -6.459e-08), (-41.25, -22.15, -8.513e-08), (-41.23, -22.15, -7.855e-08), (-41.22, -22.14, -4.162e-08), (-41.21, -22.13, -9.11e-08), (-41.19, -22.12, -8.222e-08), (-41.18, -22.12, -3.329e-08), (-41.17, -22.11, -8.971e-08), (-41.15, -22.1, -7.38e-08), (-41.14, -22.1, -3.329e-08), (-41.13, -22.09, -8.804e-08), (-41.11, -22.08, -7.058e-08), (-41.1, -21.75, -9.988e-08), (-41.07, -22.05, -9.923e-08), (-41.11, -22.07, -9.926e-08), (-41.09, -22.07, -8.711e-08), (-41.07, -22.06, -6.638e-08), (-41.05, -22.05, -9.333e-08), (-41.03, -22.04, -6.409e-08), (-41.03, -22.03, -9.943e-08), (-40.99, -21.89, -9.75e-08), (-41.01, -22.03, -8.498e-08), (-40.99, -21.93, -9.553e-08), (-40.99, -21.91, -9.525e-08), (-40.99, -21.87, -9.332e-08), (-41.01, -21.77, -9.536e-08), (-41.0, -22.02, -5.771e-08), (-40.99, -22.01, -9.759e-08), (-40.98, -21.97, -8.796e-08), (-40.99, -21.85, -8.756e-08), (-41.0, -21.83, -8.416e-08), (-41.0, -21.81, -7.708e-08), (-41.0, -21.79, -5.842e-08), (-41.0, -21.78, -4.439e-08), (-40.97, -22.01, -7.991e-08), (-40.97, -21.99, -8.685e-08), (-40.98, -21.95, -7.305e-08), (-40.98, -21.93, -4.735e-08), (-41.07, -21.55, -9.742e-08), (-41.07, -21.53, -9.597e-08), (-41.06, -21.57, -8.402e-08), (-41.07, -21.51, -9.508e-08), (-41.05, -21.49, -9.31e-08), (-41.02, -21.67, -9.339e-08), (-41.04, -21.6, -7.779e-08), (-41.05, -21.59, -9.11e-08), (-41.06, -21.56, -4.162e-08), (-41.06, -21.5, -6.703e-08), (-41.01, -21.45, -9.65e-08), (-41.01, -21.75, -9.47e-08), (-41.01, -21.73, -9.361e-08), (-41.03, -21.63, -9.11e-08), (-41.04, -21.61, -7.753e-08), (-41.04, -21.48, -6.703e-08), (-41.03, -21.47, -9.306e-08), (-41.01, -21.71, -8.738e-08), (-41.02, -21.69, -8.517e-08), (-41.02, -21.65, -6.73e-08), (-41.02, -21.64, -4.162e-08), (-41.02, -21.46, -6.126e-08), (-41.0, -21.44, -6.126e-08), (-40.99, -21.43, -9.931e-08), (-40.95, -21.09, -9.988e-08), (-40.99, -21.29, -9.85e-08), (-40.99, -21.31, -9.398e-08), (-40.97, -21.37, -9.143e-08), (-40.98, -21.33, -7.82e-08), (-40.98, -21.42, -5.327e-08), (-40.97, -21.41, -8.567e-08), (-40.97, -21.39, -8.983e-08), (-40.98, -21.35, -7.937e-08), (-40.98, -21.32, -3.329e-08), (-40.98, -21.28, -6.126e-08), (-40.97, -21.27, -9.317e-08), (-41.15, -20.9, -9.988e-08), (-40.87, -20.34, -9.988e-08), (-41.41, -20.73, -2.497e-08), (-41.86, -20.34, -4.439e-08), (-41.86, -20.33, -5.842e-08), (-41.86, -20.32, -6.088e-08), (-41.84, -20.47, -7.816e-08), (-41.84, -20.45, -8.359e-08), (-41.85, -20.43, -8.721e-08), (-41.85, -20.41, -8.952e-08), (-41.85, -20.39, -9.362e-08), (-41.85, -20.37, -9.228e-08), (-41.85, -20.35, -9.603e-08), (-41.85, -20.31, -9.801e-08), (-41.84, -20.3, -6.126e-08), (-41.83, -20.29, -9.033e-08), (-41.82, -20.28, -5.327e-08), (-41.81, -20.27, -8.928e-08), (-41.8, -20.26, -5.327e-08), (-41.79, -20.25, -8.928e-08), (-41.78, -20.24, -5.327e-08), (-41.77, -20.23, -8.928e-08), (-41.76, -20.22, -6.736e-08), (-41.75, -20.22, -8.334e-08), (-41.69, -20.3, -9.988e-08), (-41.73, -20.22, -9.596e-08), (-41.71, -20.21, -9.305e-08), (-41.69, -20.21, -8.99e-08), (-41.67, -20.21, -8.99e-08), (-41.65, -20.21, -8.99e-08), (-41.63, -20.21, -8.99e-08), (-41.61, -20.21, -8.99e-08), (-41.59, -20.21, -8.99e-08), (-41.57, -20.21, -8.99e-08), (-41.55, -20.21, -9.661e-08), (-41.53, -20.21, -9.038e-08), (-41.51, -20.21, -9.711e-08), (-41.47, -20.21, -9.156e-08), (-41.45, -20.29, -9.988e-08), (-41.42, -20.42, -7.491e-08), (-41.42, -20.36, -4.994e-08), (-41.41, -20.21, -9.837e-08), (-41.43, -20.21, -9.156e-08), (-41.41, -20.19, -8.463e-08), (-41.4, -20.17, -6.733e-08), (-41.39, -20.17, -9.937e-08), (-41.39, -20.15, -8.873e-08), (-41.38, -20.13, -7.38e-08), (-41.38, -20.12, -4.162e-08), (-41.37, -20.11, -9.417e-08), (-41.36, -20.09, -8.152e-08), (-41.36, -20.08, -6.771e-08), (-41.35, -20.07, -9.339e-08), (-41.34, -20.04, -5.771e-08), (-41.35, -20.05, -8.655e-08), (-41.33, -20.01, -8.383e-08), (-41.32, -19.99, -6.792e-08), (-41.33, -20.03, -9.908e-08), (-41.31, -19.99, -1.012e-07), (-41.31, -19.97, -8.737e-08), (-41.3, -19.95, -7.277e-08), (-41.3, -19.94, -5.94e-08), (-41.29, -19.93, -8.57e-08), (-41.06, -20.09, -9.988e-08), (-41.27, -19.92, -6.972e-08), (-41.25, -19.91, -8.529e-08), (-41.23, -19.91, -9.136e-08), (-41.22, -19.9, -3.329e-08), (-41.21, -19.9, -8.387e-08), (-41.19, -19.89, -8.34e-08), (-41.17, -19.89, -9.926e-08), (-41.17, -19.87, -9.364e-08), (-41.17, -19.85, -9.497e-08), (-41.08, -19.75, -9.988e-08), (-41.17, -19.83, -9.275e-08), (-41.17, -19.81, -9.403e-08), (-41.17, -19.79, -9.156e-08), (-41.17, -19.77, -8.876e-08), (-41.17, -19.75, -8.788e-08), (-41.16, -19.73, -9.075e-08), (-41.16, -19.71, -8.887e-08), (-41.16, -19.69, -8.324e-08), (-41.16, -19.67, -7.305e-08), (-41.16, -19.66, -7.465e-08), (-41.15, -19.65, -8.469e-08), (-41.14, -19.64, -6.121e-08), (-41.13, -19.63, -8.048e-08), (-41.11, -19.63, -9.791e-08), (-41.11, -19.61, -7.698e-08), (-41.09, -19.61, -9.436e-08), (-41.09, -19.6, -7.391e-08), (-41.07, -19.59, -9.587e-08), (-41.07, -19.58, -6.973e-08), (-41.05, -19.57, -9.399e-08), (-41.04, -19.56, -6.354e-08), (-41.03, -19.55, -8.328e-08), (-41.02, -19.54, -5.327e-08), (-41.01, -19.53, -8.814e-08), (-40.88, -19.62, -9.988e-08), (-40.97, -19.49, -9.538e-08), (-41.0, -19.52, -4.217e-08), (-40.99, -19.51, -8.437e-08), (-40.98, -19.5, -3.329e-08), (-41.18, -18.88, -4.217e-08), (-41.16, -18.9, -7.593e-08), (-41.17, -18.89, -8.743e-08), (-41.14, -18.92, -8.096e-08), (-41.15, -18.91, -8.928e-08), (-41.12, -18.94, -6.354e-08), (-41.13, -18.93, -8.774e-08), (-41.1, -18.96, -6.597e-08), (-41.11, -18.95, -9.399e-08), (-41.08, -18.99, -7.135e-08), (-41.09, -18.97, -9.587e-08), (-41.07, -19.01, -7.468e-08), (-41.07, -18.99, -9.574e-08), (-41.05, -19.03, -7.829e-08), (-41.05, -19.01, -9.76e-08), (-41.02, -19.06, -3.329e-08), (-41.03, -19.05, -8.048e-08), (-41.03, -19.03, -9.798e-08), (-41.05, -18.92, -9.988e-08), (-41.0, -19.08, -4.217e-08), (-41.01, -19.07, -8.62e-08), (-40.98, -19.1, -7.593e-08), (-40.99, -19.09, -8.743e-08), (-40.96, -19.12, -6.326e-08), (-40.97, -19.11, -8.928e-08), (-41.24, -18.82, -3.329e-08), (-41.23, -18.83, -7.829e-08), (-41.24, -18.82, -6.326e-08), (-41.24, -18.81, -4.994e-08), (-41.23, -18.82, -7.741e-08), (-41.23, -18.81, -3.329e-08), (-41.22, -18.82, -7.491e-08), (-41.2, -18.86, -3.329e-08), (-41.21, -18.85, -8.048e-08), (-41.21, -18.83, -9.926e-08), (-41.21, -18.82, -7.491e-08), (-41.19, -18.87, -8.293e-08), (-41.17, -18.82, -7.431e-08), (-41.19, -18.82, -5.427e-08), (-41.17, -18.83, -9.97e-08), (-41.15, -18.83, -9.839e-08), (-41.13, -18.83, -9.264e-08), (-41.11, -18.83, -9.275e-08), (-41.09, -18.83, -9.144e-08), (-41.07, -18.83, -9.156e-08), (-41.05, -18.83, -8.975e-08), (-41.05, -18.65, -8.082e-08), (-41.05, -18.63, -8.738e-08), (-41.04, -18.61, -7.852e-08), (-41.03, -18.83, -8.99e-08), (-41.03, -18.65, -8.963e-08), (-41.04, -18.6, -8.911e-08), (-41.03, -18.57, -8.983e-08), (-41.01, -18.83, -9.142e-08), (-41.01, -18.65, -9.228e-08), (-41.03, -18.59, -9.776e-08), (-40.99, -18.84, -8.74e-08), (-40.99, -18.66, -4.661e-08), (-40.99, -18.65, -9.77e-08), (-40.97, -18.62, -9.988e-08), (-40.95, -18.84, -8.996e-08), (-40.97, -18.84, -8.234e-08), (-40.97, -18.66, -8.295e-08), (-41.18, -18.42, -3.329e-08), (-41.17, -18.42, -6.326e-08), (-41.17, -18.41, -8.548e-08), (-41.16, -18.39, -7.38e-08), (-41.16, -18.38, -3.329e-08), (-41.15, -18.42, -8.999e-08), (-41.13, -18.38, -9.988e-08), (-41.15, -18.37, -8.971e-08), (-41.14, -18.35, -7.311e-08), (-41.13, -18.43, -8.942e-08), (-41.13, -18.35, -9.375e-08), (-41.13, -18.33, -8.785e-08), (-41.12, -18.31, -7.058e-08), (-41.1, -18.44, -7.054e-08), (-41.11, -18.43, -9.53e-08), (-41.11, -18.31, -9.926e-08), (-41.11, -18.29, -8.785e-08), (-41.1, -18.27, -7.058e-08), (-41.09, -18.44, -7.277e-08), (-41.09, -18.27, -9.926e-08), (-41.09, -18.25, -8.785e-08), (-41.07, -18.45, -9.166e-08), (-41.07, -18.23, -9.754e-08), (-41.05, -18.45, -9.073e-08), (-41.03, -18.55, -8.551e-08), (-41.02, -18.53, -6.784e-08), (-41.03, -18.46, -5.76e-08), (-41.03, -18.45, -1.019e-07), (-41.02, -18.52, -9.547e-08), (-41.01, -18.51, -9.371e-08), (-41.01, -18.49, -9.153e-08), (-41.01, -18.47, -8.419e-08), (-41.08, -18.23, -7.058e-08), (-41.07, -18.21, -8.785e-08), (-41.06, -18.19, -8.296e-08), (-41.05, -18.19, -9.737e-08), (-41.05, -18.17, -9.358e-08), (-41.04, -18.15, -7.167e-08), (-41.03, -18.15, -9.119e-08), (-41.01, -18.15, -9.275e-08), (-40.99, -18.15, -9.275e-08), (-40.97, -18.15, -9.094e-08), (-41.4, -20.3, -4.994e-08), (-41.28, -19.92, 3.329e-08), (-40.96, -21.26, -6.597e-08), (-40.95, -21.25, -9.089e-08), (-40.93, -21.24, -7.166e-08), (-40.93, -21.23, -9.76e-08), (-40.91, -21.23, -7.55e-08), (-40.91, -21.21, -9.926e-08), (-40.89, -21.21, -7.766e-08), (-40.89, -21.19, -9.51e-08), (-40.87, -21.15, -9.276e-08), (-40.88, -21.18, -4.528e-08), (-40.88, -21.17, -8.025e-08), (-40.87, -21.13, -9.377e-08), (-40.86, -21.13, -6.68e-08), (-40.78, -20.73, -9.988e-08), (-40.85, -21.09, -9.055e-08), (-40.85, -21.11, -8.498e-08), (-40.84, -21.08, -4.528e-08), (-40.84, -21.07, -8.025e-08), (-40.83, -21.05, -8.934e-08), (-40.83, -21.03, -9.926e-08), (-40.81, -20.99, -9.367e-08), (-40.82, -21.03, -6.68e-08), (-40.81, -21.01, -8.498e-08), (-40.79, -20.95, -9.277e-08), (-40.79, -20.93, -9.825e-08), (-40.8, -20.98, -4.528e-08), (-40.8, -20.97, -8.025e-08), (-40.78, -20.93, -6.68e-08), (-40.77, -20.91, -8.498e-08), (-40.77, -20.89, -9.268e-08), (-40.75, -20.89, -7.658e-08), (-40.75, -20.87, -9.926e-08), (-40.73, -20.87, -8.335e-08), (-40.72, -20.86, -4.217e-08), (-40.71, -20.85, -8.959e-08), (-40.7, -20.84, -7.898e-08), (-40.69, -20.83, -9.651e-08), (-40.67, -20.81, -9.643e-08), (-40.67, -20.82, -7.283e-08), (-40.65, -20.81, -7.036e-08), (-40.64, -20.8, -3.329e-08), (-40.63, -20.79, -8.67e-08), (-40.47, -20.5, -9.988e-08), (-40.62, -20.78, -5.28e-08), (-40.61, -20.77, -9.294e-08), (-40.59, -20.76, -6.796e-08), (-40.59, -20.75, -9.252e-08), (-40.57, -20.75, -7.55e-08), (-40.57, -20.73, -9.902e-08), (-40.53, -20.71, -9.689e-08), (-40.55, -20.73, -8.346e-08), (-40.54, -20.72, -4.412e-08), (-40.51, -20.69, -9.391e-08), (-40.52, -20.7, -6.354e-08), (-40.49, -20.68, -7.283e-08), (-40.49, -20.67, -9.848e-08), (-40.47, -20.65, -9.7e-08), (-40.47, -20.67, -7.868e-08), (-40.46, -20.65, -9.106e-08), (-40.45, -20.63, -8.142e-08), (-40.44, -20.62, -4.162e-08), (-40.43, -20.61, -7.92e-08), (-40.43, -20.59, -9.5e-08), (-40.41, -20.57, -8.836e-08), (-40.42, -20.58, -6.193e-08), (-40.41, -20.55, -9.926e-08), (-40.4, -20.55, -7.068e-08), (-40.39, -20.53, -9.095e-08), (-40.38, -20.52, -4.217e-08), (-40.37, -20.51, -8.038e-08), (-40.37, -20.49, -9.667e-08), (-40.36, -20.49, -6.19e-08), (-40.58, -20.25, -9.988e-08), (-40.64, -19.94, -9.988e-08), (-40.6, -19.4, -9.988e-08), (-40.52, -19.67, -9.988e-08), (-40.95, -19.49, -9.45e-08), (-40.95, -19.47, -7.627e-08), (-40.93, -19.47, -9.663e-08), (-40.93, -19.45, -9.282e-08), (-40.93, -19.43, -8.99e-08), (-40.93, -19.41, -9.624e-08), (-40.93, -19.39, -8.848e-08), (-40.92, -19.37, -9.16e-08), (-40.92, -19.35, -8.74e-08), (-40.92, -19.33, -9.023e-08), (-40.92, -19.31, -8.81e-08), (-40.92, -19.29, -8.324e-08), (-40.92, -19.27, -8.715e-08), (-40.92, -19.25, -8.362e-08), (-40.92, -19.23, -8.328e-08), (-40.92, -19.21, -7.491e-08), (-40.82, -19.25, -9.988e-08), (-40.94, -19.14, -6.354e-08), (-40.95, -19.13, -9.233e-08), (-40.88, -18.97, -9.988e-08), (-40.92, -19.19, -6.187e-08), (-40.92, -19.17, -6.511e-08), (-40.93, -19.15, -9.855e-08), (-40.51, -18.75, -9.988e-08), (-40.95, -18.66, -8.416e-08), (-40.93, -18.83, -8.232e-08), (-40.92, -18.81, -9.151e-08), (-40.92, -18.79, -8.74e-08), (-40.92, -18.77, -8.74e-08), (-40.93, -18.75, -8.848e-08), (-40.93, -18.73, -8.99e-08), (-40.93, -18.71, -8.99e-08), (-40.93, -18.69, -8.902e-08), (-40.93, -18.67, -9.899e-08), (-40.85, -18.58, -9.988e-08), (-40.91, -18.15, -9.945e-08), (-40.68, -18.32, -9.988e-08), (-40.95, -18.15, -9.433e-08), (-40.93, -18.15, -9.389e-08), (-40.89, -18.15, -8.99e-08), (-40.88, -18.0, -5.868e-08), (-40.89, -17.99, -7.532e-08), (-40.87, -18.15, -8.99e-08), (-40.86, -18.03, -7.299e-08), (-40.87, -18.01, -9.41e-08), (-40.87, -17.99, -9.094e-08), (-40.85, -18.15, -8.721e-08), (-40.84, -18.06, -5.28e-08), (-40.85, -18.05, -8.157e-08), (-40.85, -18.03, -9.926e-08), (-40.85, -17.99, -9.419e-08), (-40.83, -18.16, -9.157e-08), (-40.82, -18.09, -7.166e-08), (-40.83, -18.07, -9.294e-08), (-40.83, -17.99, -8.685e-08), (-40.81, -18.16, -9.123e-08), (-40.8, -18.12, -8.925e-08), (-40.81, -18.11, -8.186e-08), (-40.81, -18.09, -1.04e-07), (-40.79, -18.0, -8.373e-08), (-40.81, -18.0, -8.299e-08), (-40.79, -18.13, -9.182e-08), (-40.79, -18.15, -9.746e-08), (-40.65, -18.11, -9.988e-08), (-40.77, -18.0, -6.971e-08), (-40.75, -18.01, -9.664e-08), (-40.76, -18.0, -4.578e-08), (-40.73, -18.01, -9.456e-08), (-40.69, -18.01, -9.784e-08), (-40.71, -18.01, -9.364e-08), (-40.67, -18.01, -9.664e-08), (-40.65, -18.02, -8.359e-08), (-40.31, -20.26, -9.988e-08), (-40.34, -20.08, -9.988e-08), (-40.35, -20.47, -8.781e-08), (-40.31, -20.39, -9.982e-08), (-40.34, -20.46, -3.329e-08), (-40.33, -20.45, -7.635e-08), (-40.33, -20.43, -9.41e-08), (-40.24, -19.77, -9.988e-08), (-40.28, -19.05, -9.988e-08), (-40.55, -19.0, -9.988e-08), (-40.29, -18.43, -9.988e-08), (-40.36, -18.08, -9.988e-08), (-40.63, -18.01, -9.317e-08), (-40.62, -17.99, -7.551e-08), (-40.62, -17.98, -3.329e-08), (-40.61, -17.97, -8.848e-08), (-40.6, -17.95, -7.01e-08), (-40.59, -17.95, -1.016e-07), (-40.59, -17.93, -9.349e-08), (-40.53, -17.91, -9.369e-08), (-40.51, -17.91, -9.257e-08), (-40.49, -17.91, -9.383e-08), (-40.47, -17.92, -8.35e-08), (-40.41, -17.93, -9.758e-08), (-40.43, -17.93, -9.614e-08), (-40.39, -17.93, -9.257e-08), (-40.37, -17.93, -8.721e-08), (-40.35, -17.94, -8.016e-08), (-40.33, -17.94, -7.327e-08), (-40.58, -17.92, -6.193e-08), (-40.57, -17.91, -9.597e-08), (-40.57, -17.9, -5.993e-08), (-40.55, -17.91, -9.614e-08), (-40.56, -17.9, -4.578e-08), (-40.45, -17.92, -6.73e-08), (-40.44, -17.92, -4.578e-08), (-40.32, -20.42, -5.868e-08), (-40.31, -20.41, -8.505e-08), (-40.3, -20.39, -7.195e-08), (-40.29, -20.37, -9.21e-08), (-40.27, -20.33, -9.771e-08), (-40.28, -20.36, -5.527e-08), (-40.27, -20.35, -8.282e-08), (-40.26, -20.33, -6.835e-08), (-40.25, -20.31, -8.978e-08), (-40.23, -20.29, -8.708e-08), (-40.24, -20.3, -4.162e-08), (-40.23, -20.27, -9.597e-08), (-40.19, -20.19, -9.647e-08), (-40.22, -20.26, -6.354e-08), (-40.21, -20.25, -8.781e-08), (-40.2, -20.21, -8.92e-08), (-40.2, -20.24, -3.329e-08), (-40.2, -20.23, -7.29e-08), (-40.19, -20.17, -9.119e-08), (-40.19, -20.15, -9.653e-08), (-40.18, -20.11, -9.541e-08), (-40.17, -20.07, -9.382e-08), (-40.17, -20.05, -9.274e-08), (-40.18, -20.15, -4.661e-08), (-40.18, -20.13, -7.29e-08), (-40.17, -20.09, -8.952e-08), (-40.16, -20.04, -4.578e-08), (-40.16, -20.03, -8.168e-08), (-40.16, -20.01, -8.279e-08), (-40.15, -19.99, -9.095e-08), (-40.13, -19.97, -8.471e-08), (-40.13, -19.95, -9.504e-08), (-40.14, -19.98, -4.217e-08), (-40.12, -19.94, -7.696e-08), (-40.11, -19.93, -8.536e-08), (-40.11, -19.91, -9.926e-08), (-40.1, -19.91, -7.195e-08), (-40.09, -19.89, -8.296e-08), (-40.08, -19.88, -4.412e-08), (-40.07, -19.87, -8.951e-08), (-40.07, -19.85, -9.731e-08), (-40.06, -19.84, -6.538e-08), (-39.99, -19.73, -9.91e-08), (-40.05, -19.83, -8.595e-08), (-40.05, -19.81, -9.926e-08), (-40.03, -19.79, -9.412e-08), (-40.04, -19.81, -7.311e-08), (-39.97, -19.59, -9.364e-08), (-40.02, -19.78, -4.412e-08), (-40.01, -19.77, -8.192e-08), (-40.01, -19.75, -9.677e-08), (-39.96, -19.38, -9.988e-08), (-40.01, -19.01, -9.988e-08), (-40.19, -18.7, -9.988e-08), (-39.89, -18.58, -9.988e-08), (-40.09, -18.24, -9.988e-08), (-40.31, -17.95, -9.614e-08), (-40.32, -17.94, -4.578e-08), (-40.29, -17.95, -9.104e-08), (-40.23, -17.97, -9.55e-08), (-40.27, -17.95, -9.108e-08), (-40.21, -17.99, -9.826e-08), (-40.24, -17.96, -7.004e-08), (-40.25, -17.95, -8.032e-08), (-40.15, -18.03, -9.92e-08), (-40.21, -17.98, -8.257e-08), (-40.19, -17.99, -7.582e-08), (-40.17, -18.01, -8.94e-08), (-40.18, -18.0, -4.162e-08), (-40.15, -18.02, -6.516e-08), (-40.11, -18.05, -8.891e-08), (-40.13, -18.03, -7.877e-08), (-40.12, -18.04, -4.162e-08), (-40.09, -18.07, -9.677e-08), (-40.09, -18.06, -6.516e-08), (-40.06, -18.08, -6.999e-08), (-40.07, -18.07, -7.877e-08), (-40.05, -18.09, -8.94e-08), (-40.03, -18.11, -9.396e-08), (-40.03, -18.1, -6.516e-08), (-40.0, -18.12, -6.999e-08), (-40.01, -18.11, -7.877e-08), (-40.0, -19.75, -6.249e-08), (-39.97, -19.72, -7.401e-08), (-39.95, -19.71, -9.551e-08), (-39.96, -19.72, -3.329e-08), (-39.93, -19.7, -7.858e-08), (-39.92, -19.66, -9.988e-08), (-39.92, -19.7, -5.438e-08), (-39.91, -19.69, -9.518e-08), (-39.89, -19.69, -8.498e-08), (-39.87, -19.67, -9.791e-08), (-39.87, -19.68, -6.564e-08), (-39.85, -19.67, -8.761e-08), (-39.82, -19.53, -9.988e-08), (-39.83, -19.66, -7.513e-08), (-39.79, -19.61, -9.575e-08), (-39.82, -19.66, -4.162e-08), (-39.81, -19.65, -8.938e-08), (-39.8, -19.64, -6.542e-08), (-39.8, -19.63, -7.513e-08), (-39.79, -19.59, -9.43e-08), (-39.78, -19.58, -4.439e-08), (-39.78, -19.57, -7.513e-08), (-39.77, -19.55, -8.694e-08), (-39.77, -19.53, -9.43e-08), (-39.76, -19.52, -4.439e-08), (-39.79, -19.43, -9.988e-08), (-39.73, -19.07, -9.958e-08), (-39.76, -19.51, -7.513e-08), (-39.75, -19.49, -8.694e-08), (-39.75, -19.47, -9.43e-08), (-39.74, -19.45, -8.031e-08), (-39.73, -19.41, -9.444e-08), (-39.71, -19.37, -9.576e-08), (-39.74, -19.46, -4.439e-08), (-39.73, -19.43, -8.694e-08), (-39.7, -19.25, -9.575e-08), (-39.71, -19.19, -9.397e-08), (-39.72, -19.4, -6.626e-08), (-39.72, -19.39, -7.513e-08), (-39.71, -19.35, -1.001e-07), (-39.69, -19.29, -9.359e-08), (-39.7, -19.23, -8.475e-08), (-39.7, -19.34, -7.647e-08), (-39.7, -19.33, -7.513e-08), (-39.69, -19.31, -8.694e-08), (-39.69, -19.27, -8.768e-08), (-39.7, -19.21, -5.842e-08), (-39.85, -18.91, -9.988e-08), (-39.73, -19.03, -9.89e-08), (-39.75, -18.95, -9.788e-08), (-39.73, -19.01, -9.278e-08), (-39.74, -18.97, -8.303e-08), (-39.75, -18.93, -9.253e-08), (-39.75, -18.91, -9.128e-08), (-39.75, -18.89, -8.928e-08), (-39.71, -19.17, -9.428e-08), (-39.71, -19.15, -9.308e-08), (-39.71, -19.13, -9.107e-08), (-39.72, -19.11, -8.64e-08), (-39.73, -19.05, -9.215e-08), (-39.74, -18.99, -8.416e-08), (-39.74, -18.95, -5.261e-08), (-39.72, -19.09, -6.73e-08), (-39.72, -19.07, -4.661e-08), (-39.7, -19.2, -4.162e-08), (-39.76, -18.75, -9.681e-08), (-39.75, -18.87, -8.973e-08), (-39.76, -18.79, -8.54e-08), (-39.76, -18.73, -8.999e-08), (-39.76, -18.69, -9.142e-08), (-39.75, -18.65, -9.154e-08), (-39.75, -18.61, -9.295e-08), (-39.75, -18.59, -9.4e-08), (-39.76, -18.85, -7.915e-08), (-39.76, -18.83, -7.491e-08), (-39.76, -18.81, -7.491e-08), (-39.76, -18.77, -7.915e-08), (-39.76, -18.71, -8.416e-08), (-39.76, -18.67, -8.74e-08), (-39.75, -18.63, -8.99e-08), (-39.75, -18.57, -9.156e-08), (-39.75, -18.29, -9.963e-08), (-39.85, -18.23, -9.396e-08), (-39.83, -18.23, -7.582e-08), (-39.73, -18.49, -9.755e-08), (-39.79, -18.27, -9.599e-08), (-39.81, -18.25, -8.94e-08), (-39.79, -18.26, -6.516e-08), (-39.75, -18.53, -9.551e-08), (-39.76, -18.28, -6.998e-08), (-39.77, -18.27, -7.877e-08), (-39.75, -18.55, -9.056e-08), (-39.73, -18.3, -8.257e-08), (-39.74, -18.53, -6.564e-08), (-39.73, -18.51, -8.45e-08), (-39.73, -18.31, -9.934e-08), (-39.72, -18.48, -4.162e-08), (-39.72, -18.47, -7.142e-08), (-39.71, -18.45, -8.694e-08), (-39.71, -18.43, -9.518e-08), (-39.7, -18.41, -8.632e-08), (-39.71, -18.31, -7.582e-08), (-39.7, -18.42, -4.528e-08), (-39.69, -18.39, -8.872e-08), (-39.69, -18.37, -9.77e-08), (-39.69, -18.35, -9.988e-08), (-39.69, -18.33, -8.94e-08), (-39.7, -18.32, -4.162e-08), (-39.97, -18.14, -8.257e-08), (-39.99, -18.13, -8.94e-08), (-39.97, -18.15, -9.677e-08), (-39.93, -18.17, -9.031e-08), (-39.95, -18.15, -7.877e-08), (-39.94, -18.16, -4.162e-08), (-39.91, -18.19, -9.677e-08), (-39.91, -18.18, -6.516e-08), (-39.89, -18.19, -7.582e-08), (-39.87, -18.21, -8.94e-08), (-39.88, -18.2, -4.162e-08), (-39.85, -18.22, -6.516e-08), (-39.82, -18.24, -4.162e-08), (-39.68, -18.37, -5.693e-08), (-39.67, -18.35, -8.314e-08), (-39.67, -18.34, -6.516e-08)], [], [(1, 3, 0), (5, 9, 4), (6, 9, 5), (14, 8, 3), (14, 3, 9), (10, 14, 9), (11, 14, 10), (18, 12, 13), (14, 13, 8), (16, 14, 15), (21, 30, 20), (34, 14, 19), (34, 19, 30), (36, 29, 14), (36, 32, 33), (36, 33, 29), (35, 23, 22), (39, 36, 14), (34, 42, 14), (36, 45, 38), (46, 36, 39), (43, 48, 42), (44, 50, 34), (37, 55, 44), (54, 57, 53), (61, 36, 46), (62, 46, 57), (64, 57, 58), (25, 24, 60), (66, 61, 46), (66, 46, 62), (67, 62, 63), (80, 25, 36), (80, 36, 61), (68, 70, 66), (72, 73, 71), (25, 27, 26), (82, 80, 61), (84, 85, 83), (76, 87, 74), (81, 90, 80), (86, 93, 85), (94, 95, 93), (96, 97, 95), (91, 99, 90), (101, 91, 100), (103, 100, 102), (105, 99, 91), (108, 106, 105), (109, 34, 30), (51, 34, 110), (111, 51, 110), (112, 51, 111), (113, 114, 112), (115, 51, 114), (116, 51, 115), (118, 119, 51), (120, 51, 119), (122, 69, 65), (124, 122, 123), (122, 78, 69), (125, 126, 122), (122, 88, 78), (122, 129, 88), (128, 130, 127), (132, 122, 130), (122, 136, 134), (146, 141, 142), (146, 142, 143), (147, 143, 139), (144, 147, 139), (152, 148, 149), (155, 150, 151), (156, 151, 152), (158, 154, 155), (159, 146, 153), (160, 157, 158), (160, 162, 161), (160, 163, 162), (156, 164, 160), (156, 166, 165), (156, 167, 166), (168, 146, 147), (169, 153, 146), (171, 159, 153), (172, 156, 159), (174, 156, 173), (177, 179, 176), (137, 188, 136), (189, 122, 132), (193, 188, 137), (191, 194, 190), (193, 196, 192), (189, 197, 137), (189, 199, 197), (189, 202, 206), (208, 204, 189), (208, 189, 194), (207, 211, 200), (210, 216, 215), (216, 217, 215), (208, 221, 212), (219, 223, 218), (220, 223, 219), (208, 226, 221), (226, 208, 213), (222, 226, 213), (224, 229, 223), (225, 230, 224), (230, 232, 229), (231, 233, 226), (230, 235, 232), (234, 236, 233), (230, 238, 235), (230, 226, 233), (240, 236, 239), (241, 236, 240), (242, 184, 183), (252, 243, 238), (245, 185, 184), (253, 185, 245), (230, 254, 252), (255, 336, 236), (256, 336, 255), (258, 336, 257), (254, 187, 186), (260, 336, 259), (156, 262, 167), (267, 264, 156), (267, 265, 264), (271, 269, 270), (267, 272, 271), (275, 273, 274), (277, 278, 267), (283, 280, 277), (281, 261, 260), (365, 283, 277), (267, 156, 179), (182, 267, 179), (289, 267, 287), (290, 291, 289), (293, 291, 292), (294, 267, 291), (295, 267, 294), (296, 267, 295), (297, 267, 296), (300, 267, 297), (298, 267, 299), (302, 298, 301), (303, 298, 302), (305, 298, 304), (311, 314, 313), (315, 311, 312), (315, 317, 314), (316, 318, 315), (318, 320, 317), (319, 321, 318), (321, 322, 320), (321, 323, 322), (325, 323, 321), (325, 326, 324), (230, 309, 187), (230, 310, 309), (230, 330, 329), (230, 331, 330), (336, 337, 335), (336, 339, 338), (336, 341, 339), (336, 342, 341), (350, 321, 347), (353, 350, 352), (357, 354, 356), (344, 348, 349), (350, 325, 321), (360, 325, 358), (362, 325, 360), (416, 361, 344), (284, 336, 261), (285, 336, 284), (365, 285, 286), (365, 286, 282), (366, 365, 298), (366, 344, 365), (308, 298, 307), (369, 298, 368), (372, 298, 371), (373, 374, 298), (375, 298, 374), (451, 298, 375), (378, 451, 375), (377, 378, 375), (379, 451, 378), (381, 451, 379), (382, 451, 381), (384, 386, 451), (387, 386, 384), (388, 451, 386), (328, 390, 327), (392, 390, 328), (392, 393, 391), (394, 395, 393), (396, 397, 395), (400, 401, 398), (411, 409, 410), (415, 328, 362), (423, 417, 344), (423, 419, 425), (429, 426, 427), (432, 429, 423), (433, 402, 430), (435, 431, 428), (433, 404, 403), (436, 405, 404), (447, 437, 438), (447, 438, 435), (445, 405, 439), (407, 445, 446), (445, 407, 406), (432, 407, 447), (412, 410, 432), (449, 364, 366), (450, 452, 451), (522, 451, 452), (522, 449, 451), (454, 452, 450), (456, 452, 455), (457, 452, 456), (458, 452, 457), (459, 452, 458), (460, 452, 459), (461, 522, 460), (453, 522, 461), (463, 522, 462), (464, 522, 463), (465, 522, 464), (466, 522, 465), (467, 522, 466), (414, 468, 413), (432, 469, 414), (471, 470, 469), (448, 471, 432), (473, 475, 474), (477, 476, 448), (448, 478, 477), (482, 481, 448), (503, 485, 483), (490, 480, 484), (503, 493, 485), (495, 448, 480), (496, 480, 486), (472, 498, 492), (513, 503, 448), (504, 494, 495), (505, 495, 480), (510, 480, 496), (472, 511, 501), (514, 513, 494), (517, 508, 480), (518, 480, 510), (472, 519, 511), (614, 472, 449), (614, 449, 522), (622, 614, 522), (525, 522, 467), (521, 522, 525), (526, 522, 523), (528, 522, 527), (530, 522, 529), (524, 522, 533), (534, 535, 533), (537, 524, 536), (540, 524, 538), (541, 524, 539), (542, 524, 541), (513, 544, 512), (546, 513, 514), (547, 516, 517), (518, 547, 517), (554, 513, 546), (548, 557, 547), (549, 558, 548), (562, 553, 552), (559, 565, 558), (567, 569, 568), (570, 568, 569), (564, 574, 563), (582, 573, 574), (575, 582, 574), (581, 570, 577), (582, 577, 578), (579, 582, 575), (580, 582, 579), (584, 582, 583), (590, 586, 587), (591, 582, 584), (589, 591, 588), (598, 596, 599), (606, 602, 582), (606, 604, 601), (606, 610, 609), (661, 606, 582), (472, 550, 520), (472, 611, 560), (472, 612, 611), (613, 612, 472), (614, 616, 613), (614, 617, 616), (614, 618, 617), (620, 618, 614), (600, 593, 619), (603, 598, 600), (614, 600, 620), (582, 603, 614), (621, 661, 614), (623, 622, 624), (635, 622, 631), (632, 635, 631), (621, 614, 622), (637, 524, 542), (640, 524, 637), (639, 630, 628), (643, 635, 634), (646, 635, 645), (648, 635, 647), (649, 650, 635), (651, 636, 650), (636, 635, 650), (653, 654, 636), (635, 636, 654), (606, 658, 610), (606, 660, 658), (606, 662, 660), (606, 663, 662), (606, 664, 663), (606, 665, 664), (667, 661, 668), (661, 671, 670), (672, 673, 671), (672, 674, 673), (672, 675, 674), (677, 661, 621), (677, 621, 635), (678, 677, 635), (656, 635, 654), (657, 635, 656), (681, 682, 680), (678, 635, 682), (684, 678, 682), (686, 678, 685), (688, 689, 687), (692, 678, 691), (693, 694, 678), (695, 678, 694), (698, 720, 695), (699, 720, 698), (672, 704, 703), (672, 705, 704), (707, 706, 705), (707, 705, 672), (708, 707, 672), (707, 710, 709), (707, 711, 710), (707, 715, 714), (716, 672, 677), (717, 677, 678), (720, 678, 695), (722, 720, 721), (724, 725, 720), (727, 720, 725), (729, 720, 728), (730, 731, 720), (718, 717, 678), (734, 720, 733), (735, 718, 734), (737, 739, 738), (745, 736, 740), (742, 745, 741), (743, 733, 732), (747, 748, 745), (750, 762, 749), (758, 752, 747), (762, 747, 753), (755, 762, 754), (760, 735, 734), (770, 761, 757), (762, 763, 764), (765, 762, 764), (766, 762, 765), (768, 773, 735), (762, 769, 770), (772, 775, 771), (776, 775, 772), (707, 777, 715), (781, 780, 778), (787, 784, 708), (788, 786, 784), (790, 788, 784), (793, 791, 790), (790, 795, 793), (796, 790, 784), (796, 799, 798), (797, 800, 796), (804, 792, 787), (801, 805, 797), (803, 806, 792), (807, 803, 804), (803, 809, 806), (815, 708, 716), (817, 812, 708), (818, 708, 813), (708, 819, 814), (815, 820, 708), (716, 826, 823), (716, 829, 827), (716, 830, 829), (833, 717, 718), (903, 816, 717), (833, 903, 717), (834, 718, 735), (762, 775, 836), (837, 762, 836), (838, 842, 837), (839, 842, 838), (841, 842, 840), (845, 849, 844), (848, 850, 847), (850, 849, 846), (852, 850, 851), (853, 850, 852), (854, 850, 853), (855, 850, 854), (856, 842, 849), (856, 849, 850), (861, 863, 862), (859, 850, 855), (860, 850, 859), (868, 862, 863), (868, 869, 867), (865, 872, 864), (869, 875, 866), (871, 869, 870), (882, 880, 883), (884, 874, 875), (884, 875, 869), (876, 884, 869), (877, 850, 872), (881, 885, 877), (885, 882, 884), (886, 885, 884), (888, 890, 885), (889, 885, 890), (891, 889, 890), (892, 889, 891), (896, 889, 895), (832, 900, 831), (816, 902, 832), (903, 904, 816), (903, 906, 905), (903, 907, 906), (903, 909, 908), (912, 903, 833), (911, 913, 910), (911, 914, 913), (912, 917, 916), (919, 920, 918), (922, 919, 912), (922, 912, 833), (919, 923, 921), (922, 924, 919), (925, 926, 924), (835, 833, 834), (928, 835, 834), (928, 834, 856), (929, 928, 889), (932, 889, 897), (932, 897, 898), (930, 932, 898), (931, 932, 930), (929, 889, 932), (934, 933, 931), (936, 937, 935), (937, 932, 933), (932, 937, 939), (940, 932, 939), (941, 932, 940), (953, 943, 944), (945, 932, 941), (947, 932, 946), (954, 948, 949), (954, 932, 948), (954, 950, 951), (954, 951, 952), (954, 952, 953), (925, 955, 927), (922, 956, 925), (922, 957, 956), (922, 958, 957), (922, 961, 959), (922, 962, 961), (922, 963, 962), (967, 965, 922), (967, 968, 966), (967, 970, 968), (973, 974, 972), (973, 976, 975), (979, 978, 928), (980, 929, 932), (1064, 929, 980), (1066, 980, 954), (987, 984, 985), (988, 981, 1066), (989, 988, 984), (989, 987, 982), (989, 1064, 988), (977, 990, 976), (991, 993, 992), (967, 994, 991), (967, 995, 994), (967, 998, 997), (967, 999, 998), (1002, 1009, 978), (1003, 967, 1009), (967, 1001, 1000), (1003, 1004, 967), (1003, 1005, 1004), (1003, 1006, 1005), (1010, 1009, 1002), (1013, 1009, 1010), (1014, 1010, 1002), (1009, 1016, 1011), (1019, 1014, 1002), (1023, 1002, 1015), (1026, 1018, 1012), (1028, 1002, 978), (1030, 1002, 1028), (979, 1031, 1029), (1036, 1030, 1028), (1032, 1037, 1031), (1041, 1002, 1034), (979, 1043, 1032), (1038, 1044, 979), (1045, 1040, 1002), (1046, 1002, 1033), (1047, 1033, 1002), (1048, 1002, 1041), (1038, 1049, 1044), (1053, 1051, 979), (1052, 1053, 979), (1051, 1050, 1038), (1060, 1055, 1056), (1061, 1056, 1054), (1052, 1062, 1053), (1287, 1064, 989), (1077, 1067, 1068), (1069, 1077, 1068), (953, 944, 1070), (954, 1070, 1071), (954, 1071, 1072), (954, 1072, 1073), (1076, 1074, 1075), (1077, 1074, 1076), (1080, 1088, 1079), (1082, 1088, 1081), (1084, 1088, 1083), (1088, 954, 1077), (1089, 1088, 1086), (1087, 1089, 1086), (1088, 1089, 1090), (1092, 1088, 1091), (1093, 1088, 1092), (1094, 1088, 1093), (1095, 1088, 1094), (1096, 1088, 1095), (1097, 1088, 1096), (1098, 1088, 1097), (1100, 954, 1098), (1099, 1100, 1098), (1102, 954, 1100), (1103, 982, 954), (1106, 1102, 1101), (1272, 1104, 1102), (1109, 1272, 1105), (1107, 1109, 1105), (989, 982, 1103), (989, 1103, 1104), (989, 1104, 1272), (989, 1272, 1109), (1127, 989, 1109), (1112, 1113, 1111), (1127, 1109, 1110), (1114, 1127, 1113), (1116, 1127, 1115), (1121, 1127, 1118), (1122, 1121, 1119), (1124, 1122, 1123), (1065, 989, 1127), (1126, 1122, 1125), (1273, 1122, 1126), (1131, 1132, 1130), (1134, 1127, 1132), (1135, 1127, 1134), (1136, 1127, 1135), (1137, 1127, 1136), (1139, 1137, 1138), (1141, 1137, 1140), (1142, 1137, 1141), (1143, 1137, 1142), (1146, 1147, 1145), (1137, 1143, 1144), (1137, 1144, 1147), (1148, 1137, 1147), (1151, 1137, 1149), (1150, 1151, 1149), (1152, 1153, 1151), (1162, 1137, 1153), (1155, 1162, 1153), (1156, 1162, 1155), (1158, 1162, 1157), (1161, 1162, 1159), (1162, 1127, 1137), (1164, 1162, 1161), (1165, 1163, 1162), (1166, 1163, 1165), (1185, 1171, 1168), (1185, 1173, 1170), (1185, 1174, 1175), (1185, 1175, 1173), (1179, 1176, 1177), (1184, 1180, 1181), (1185, 1181, 1179), (1187, 1182, 1183), (1369, 1183, 1184), (1369, 1189, 1187), (1192, 1195, 1194), (1197, 1194, 1195), (1202, 1193, 1198), (1203, 1199, 1200), (1204, 1200, 1201), (1205, 1201, 1202), (1206, 1203, 1204), (1207, 1169, 1203), (1207, 1203, 1206), (1185, 1168, 1207), (1209, 1185, 1208), (1210, 1185, 1209), (1211, 1185, 1210), (1212, 1185, 1211), (1216, 1185, 1212), (1214, 1217, 1213), (1215, 1218, 1214), (1220, 1369, 1216), (1226, 1221, 1218), (1228, 1369, 1223), (1229, 1224, 1225), (1230, 1232, 1231), (1234, 1236, 1233), (1238, 1236, 1237), (1244, 1239, 1235), (1242, 1240, 1241), (1257, 1244, 1236), (1257, 1236, 1240), (1245, 1257, 1240), (1246, 1257, 1245), (1247, 1257, 1246), (1251, 1248, 1243), (1250, 1257, 1249), (1257, 1253, 1251), (1254, 1222, 1219), (1258, 1222, 1254), (1384, 1260, 1261), (1384, 1259, 1260), (1262, 1252, 1250), (1257, 1252, 1264), (1265, 1257, 1264), (1269, 1266, 1268), (1270, 1266, 1269), (1271, 1257, 1270), (1052, 1274, 1063), (1052, 1277, 1275), (1052, 1278, 1277), (1052, 1280, 1279), (1052, 1283, 1281), (1282, 1284, 1052), (1288, 1289, 1285), (1052, 1291, 1288), (1294, 1295, 1293), (1297, 1294, 1052), (1297, 1300, 1294), (1287, 1301, 1298), (1287, 1305, 1303), (1287, 1308, 1306), (1311, 1312, 1310), (1287, 1313, 1311), (1287, 1315, 1313), (1287, 1317, 1315), (1287, 1319, 1318), (1323, 1322, 1316), (1323, 1324, 1322), (1323, 1325, 1324), (1326, 1327, 1323), (1316, 1328, 1326), (1330, 1331, 1329), (1316, 1333, 1332), (1316, 1335, 1333), (1337, 1338, 1336), (1316, 1340, 1339), (1316, 1342, 1341), (1346, 1287, 1065), (1349, 1347, 1162), (1162, 1163, 1350), (1352, 1162, 1350), (1357, 1355, 1356), (1366, 1357, 1358), (1366, 1364, 1365), (1162, 1352, 1353), (1366, 1355, 1357), (1366, 1359, 1360), (1366, 1362, 1363), (1366, 1363, 1364), (1366, 1162, 1355), (1348, 1162, 1366), (1368, 1190, 1191), (1369, 1191, 1188), (1372, 1367, 1368), (1372, 1368, 1369), (1370, 1366, 1365), (1366, 1370, 1371), (1431, 1366, 1369), (1383, 1374, 1226), (1384, 1226, 1258), (1376, 1369, 1375), (1384, 1376, 1377), (1384, 1377, 1378), (1384, 1378, 1379), (1384, 1379, 1380), (1384, 1380, 1381), (1384, 1381, 1382), (1386, 1384, 1257), (1387, 1257, 1271), (1388, 1257, 1387), (1392, 1386, 1389), (1395, 1390, 1391), (1396, 1386, 1392), (1400, 1393, 1394), (1400, 1394, 1395), (1401, 1386, 1396), (1408, 1398, 1399), (1408, 1399, 1400), (1405, 1386, 1401), (1408, 1402, 1403), (1408, 1403, 1398), (1410, 1408, 1404), (1406, 1407, 1408), (1412, 1386, 1405), (1411, 1413, 1412), (1413, 1406, 1408), (1414, 1408, 1409), (1415, 1413, 1408), (1415, 1408, 1414), (1417, 1413, 1415), (1386, 1412, 1413), (1419, 1413, 1417), (1420, 1413, 1418), (1316, 1345, 1344), (1425, 1316, 1422), (1316, 1426, 1424), (1425, 1428, 1316), (1423, 1346, 1347), (1429, 1347, 1349), (1429, 1349, 1348), (1430, 1348, 1431), (1386, 1373, 1384), (1430, 1431, 1373), (1432, 1373, 1386), (1433, 1432, 1413), (1421, 1413, 1420), (1435, 1413, 1434), (1436, 1413, 1435), (1438, 1439, 1437), (1442, 1439, 1441), (1443, 1439, 1442), (1433, 1445, 1447), (1449, 1433, 1448), (1450, 1433, 1449), (1455, 1452, 1453), (1441, 1440, 1454), (1457, 1439, 1456), (1425, 1458, 1428), (1422, 1460, 1425), (1422, 1463, 1461), (1462, 1464, 1422), (1467, 1468, 1466), (1422, 1469, 1467), (1422, 1471, 1469), (1422, 1474, 1472), (1473, 1475, 1422), (1477, 1470, 1423), (1477, 1476, 1470), (1479, 1478, 1429), (1478, 1481, 1477), (1479, 1483, 1478), (1429, 1486, 1485), (1488, 1490, 1487), (1429, 1492, 1491), (1429, 1494, 1493), (1429, 1502, 1498), (1503, 1504, 1502), (1505, 1500, 1429), (1429, 1506, 1503), (1500, 1508, 1429), (1509, 1505, 1429), (1511, 1430, 1373), (1587, 1510, 1511), (1513, 1432, 1433), (1514, 1433, 1450), (1516, 1433, 1514), (1518, 1433, 1516), (1519, 1522, 1433), (1520, 1517, 1518), (1523, 1519, 1517), (1525, 1522, 1524), (1527, 1522, 1525), (1530, 1528, 1529), (1531, 1522, 1528), (1534, 1513, 1531), (1535, 1513, 1533), (1537, 1513, 1535), (1538, 1513, 1536), (1500, 1540, 1508), (1542, 1543, 1541), (1545, 1542, 1505), (1545, 1547, 1544), (1549, 1545, 1505), (1545, 1548, 1547), (1549, 1550, 1548), (1552, 1549, 1509), (1549, 1553, 1551), (1549, 1555, 1553), (1554, 1558, 1557), (1552, 1559, 1554), (1552, 1560, 1559), (1565, 1552, 1509), (1579, 1509, 1566), (1552, 1564, 1563), (1565, 1569, 1552), (1572, 1565, 1579), (1570, 1573, 1569), (1571, 1574, 1565), (1576, 1579, 1566), (1572, 1578, 1577), (1580, 1579, 1575), (1580, 1584, 1582), (1585, 1580, 1575), (1586, 1581, 1576), (1566, 1509, 1510), (1588, 1566, 1587), (1593, 1589, 1587), (1600, 1590, 1587), (1601, 1591, 1589), (1602, 1598, 1566), (1608, 1605, 1512), (1613, 1606, 1587), (1605, 1616, 1607), (1609, 1617, 1608), (1618, 1609, 1512), (1610, 1618, 1512), (1623, 1513, 1622), (1626, 1513, 1623), (1627, 1625, 1626), (1630, 1621, 1625), (1628, 1631, 1512), (1624, 1634, 1628), (1635, 1621, 1632), (1621, 1639, 1624), (1640, 1642, 1639), (1635, 1643, 1640), (1646, 1635, 1641), (1649, 1513, 1538), (1650, 1513, 1648), (1652, 1513, 1650), (1653, 1651, 1652), (1655, 1513, 1651), (1656, 1513, 1654), (1657, 1513, 1656), (1659, 1513, 1657), (1645, 1661, 1644), (1663, 1645, 1646), (75, 70, 77), (71, 70, 75), (72, 71, 75), (73, 70, 71), (76, 74, 72), (85, 82, 83), (94, 93, 86), (100, 91, 92), (106, 104, 105), (199, 198, 197), (202, 201, 206), (204, 203, 189), (207, 205, 204), (212, 207, 208), (218, 217, 216), (219, 218, 216), (252, 250, 243), (252, 246, 250), (252, 249, 246), (253, 245, 251), (253, 251, 247), (253, 247, 248), (344, 356, 348), (358, 350, 351), (359, 357, 344), (401, 399, 398), (403, 401, 402), (423, 425, 418), (421, 420, 423), (427, 424, 421), (427, 421, 423), (430, 402, 400), (441, 445, 439), (443, 445, 441), (447, 444, 442), (447, 446, 444), (447, 407, 446), (491, 486, 490), (492, 489, 487), (472, 492, 484), (499, 496, 497), (501, 500, 498), (509, 504, 495), (480, 507, 505), (480, 508, 507), (552, 551, 545), (553, 551, 552), (570, 571, 568), (572, 570, 569), (597, 603, 595), (600, 598, 599), (598, 603, 597), (624, 622, 524), (628, 625, 624), (629, 622, 623), (629, 623, 626), (629, 626, 627), (745, 740, 739), (745, 739, 741), (770, 769, 767), (708, 814, 813), (869, 866, 867), (883, 880, 878), (881, 877, 879), (884, 882, 883), (885, 881, 882), (1196, 1193, 1194), (1198, 1193, 1196), (1, 4, 3), (3, 8, 2), (4, 9, 3), (8, 13, 7), (14, 18, 13), (16, 19, 14), (14, 17, 18), (20, 30, 19), (29, 31, 28), (14, 29, 17), (29, 33, 31), (36, 35, 32), (35, 38, 23), (36, 38, 35), (40, 39, 14), (14, 41, 40), (14, 42, 41), (34, 43, 42), (37, 44, 34), (36, 52, 45), (34, 49, 43), (34, 50, 49), (47, 53, 46), (36, 56, 52), (53, 57, 46), (36, 60, 56), (63, 62, 57), (64, 63, 57), (36, 25, 60), (66, 70, 61), (68, 77, 70), (72, 74, 73), (25, 79, 27), (25, 80, 79), (82, 81, 80), (83, 82, 61), (84, 86, 85), (80, 90, 89), (81, 91, 90), (81, 92, 91), (94, 96, 95), (103, 101, 100), (105, 104, 99), (108, 107, 106), (109, 110, 34), (112, 114, 51), (51, 37, 34), (116, 117, 51), (117, 118, 51), (120, 122, 51), (122, 59, 51), (120, 121, 122), (59, 122, 65), (121, 123, 122), (124, 125, 122), (126, 127, 122), (88, 129, 98), (122, 131, 129), (127, 130, 122), (130, 133, 132), (131, 122, 134), (133, 135, 132), (122, 137, 136), (139, 143, 138), (140, 144, 139), (147, 146, 143), (146, 149, 145), (146, 152, 149), (156, 155, 151), (146, 156, 152), (160, 158, 155), (156, 160, 155), (159, 156, 146), (160, 164, 163), (164, 156, 165), (168, 169, 146), (170, 171, 153), (172, 173, 156), (174, 175, 156), (175, 176, 156), (176, 179, 156), (177, 178, 179), (180, 181, 179), (181, 182, 179), (189, 137, 122), (132, 190, 189), (193, 192, 188), (190, 194, 189), (191, 195, 194), (189, 206, 199), (189, 203, 202), (208, 207, 204), (194, 209, 208), (207, 212, 211), (209, 213, 208), (214, 222, 213), (220, 224, 223), (222, 227, 226), (223, 229, 228), (224, 230, 229), (226, 230, 225), (227, 231, 226), (234, 237, 236), (236, 230, 233), (237, 239, 236), (241, 244, 236), (242, 245, 184), (230, 252, 238), (244, 255, 236), (253, 254, 185), (256, 257, 336), (185, 254, 186), (258, 259, 336), (254, 230, 187), (336, 230, 236), (260, 261, 336), (156, 263, 262), (264, 263, 156), (267, 266, 265), (267, 268, 266), (267, 270, 268), (267, 271, 270), (267, 274, 272), (267, 275, 274), (267, 276, 275), (267, 278, 276), (365, 277, 267), (277, 280, 279), (365, 282, 283), (182, 287, 267), (288, 289, 287), (289, 291, 267), (290, 292, 291), (300, 299, 267), (301, 298, 299), (298, 365, 267), (304, 298, 303), (305, 306, 298), (306, 307, 298), (315, 314, 311), (315, 318, 317), (316, 319, 318), (318, 321, 320), (323, 325, 324), (325, 328, 327), (230, 329, 310), (230, 332, 331), (230, 333, 332), (336, 333, 230), (333, 335, 334), (333, 336, 335), (336, 338, 337), (339, 341, 340), (336, 343, 342), (336, 346, 343), (344, 346, 336), (345, 347, 321), (344, 349, 346), (353, 351, 350), (357, 355, 354), (344, 357, 356), (350, 358, 325), (344, 361, 359), (362, 328, 325), (361, 416, 363), (365, 336, 285), (365, 344, 336), (366, 364, 344), (308, 367, 298), (367, 368, 298), (369, 370, 298), (370, 371, 298), (372, 373, 298), (376, 377, 375), (380, 381, 379), (451, 366, 298), (382, 383, 451), (383, 384, 451), (385, 387, 384), (388, 389, 451), (392, 391, 390), (392, 394, 393), (394, 396, 395), (396, 398, 397), (398, 399, 397), (400, 402, 401), (412, 414, 413), (344, 417, 416), (417, 423, 418), (432, 423, 344), (423, 420, 419), (421, 424, 422), (364, 432, 344), (423, 429, 427), (432, 428, 429), (433, 403, 402), (432, 435, 428), (433, 436, 404), (435, 438, 434), (436, 439, 405), (447, 440, 437), (432, 447, 435), (445, 406, 405), (432, 408, 407), (432, 410, 408), (412, 411, 410), (432, 414, 412), (364, 448, 432), (389, 450, 451), (451, 449, 366), (460, 522, 452), (462, 522, 453), (432, 471, 469), (448, 473, 471), (472, 448, 364), (473, 476, 475), (448, 476, 473), (448, 479, 478), (472, 480, 448), (448, 481, 479), (503, 482, 448), (482, 503, 483), (472, 484, 480), (490, 486, 480), (484, 492, 487), (488, 486, 491), (503, 502, 493), (495, 494, 448), (486, 497, 496), (472, 501, 498), (494, 513, 448), (506, 509, 495), (513, 512, 503), (515, 514, 494), (517, 516, 508), (518, 517, 480), (472, 520, 519), (449, 472, 364), (523, 522, 521), (526, 527, 522), (528, 529, 522), (530, 531, 522), (531, 533, 522), (532, 534, 533), (535, 524, 533), (536, 524, 535), (538, 524, 537), (540, 539, 524), (512, 544, 543), (513, 545, 544), (518, 548, 547), (545, 551, 544), (555, 554, 546), (547, 557, 556), (548, 558, 557), (549, 559, 558), (562, 561, 553), (559, 566, 565), (564, 575, 574), (572, 577, 570), (582, 578, 573), (576, 579, 575), (582, 581, 577), (580, 583, 582), (582, 587, 581), (585, 591, 584), (582, 590, 587), (589, 592, 591), (582, 594, 590), (592, 603, 591), (582, 602, 594), (603, 582, 591), (606, 601, 602), (606, 605, 604), (606, 607, 605), (606, 608, 607), (606, 609, 608), (472, 560, 550), (614, 613, 472), (613, 616, 615), (620, 600, 619), (614, 603, 600), (614, 661, 582), (524, 622, 522), (524, 628, 624), (629, 631, 622), (632, 633, 635), (633, 634, 635), (635, 621, 622), (638, 637, 542), (524, 639, 628), (640, 639, 524), (641, 640, 637), (641, 642, 640), (643, 644, 635), (644, 645, 635), (646, 647, 635), (648, 649, 635), (652, 653, 636), (655, 656, 654), (658, 660, 659), (666, 665, 606), (661, 666, 606), (661, 667, 666), (668, 661, 669), (661, 672, 671), (672, 676, 675), (677, 672, 661), (657, 679, 635), (679, 680, 635), (680, 682, 635), (681, 683, 682), (684, 685, 678), (686, 687, 678), (687, 689, 678), (688, 690, 689), (689, 691, 678), (692, 693, 678), (696, 697, 695), (697, 698, 695), (699, 700, 720), (672, 701, 676), (672, 702, 701), (672, 703, 702), (707, 709, 706), (707, 712, 711), (707, 713, 712), (707, 714, 713), (716, 708, 672), (717, 716, 677), (700, 719, 720), (719, 721, 720), (722, 723, 720), (723, 724, 720), (726, 727, 725), (727, 728, 720), (729, 730, 720), (720, 718, 678), (731, 732, 720), (732, 733, 720), (734, 718, 720), (739, 740, 738), (745, 744, 736), (745, 748, 744), (746, 753, 745), (733, 751, 734), (753, 747, 745), (749, 762, 753), (750, 754, 762), (762, 758, 747), (755, 759, 762), (756, 760, 734), (762, 757, 758), (759, 763, 762), (762, 770, 757), (766, 771, 762), (762, 774, 769), (771, 775, 762), (707, 779, 777), (784, 779, 707), (779, 781, 778), (708, 784, 707), (779, 782, 781), (779, 784, 782), (784, 785, 783), (784, 786, 785), (790, 789, 788), (787, 792, 784), (795, 794, 793), (790, 798, 795), (796, 798, 790), (797, 796, 784), (784, 801, 797), (802, 801, 784), (792, 802, 784), (804, 803, 792), (806, 809, 808), (803, 810, 809), (811, 810, 803), (708, 812, 787), (818, 817, 708), (708, 820, 819), (821, 787, 812), (815, 823, 822), (815, 716, 823), (824, 804, 787), (825, 824, 787), (716, 827, 826), (827, 829, 828), (716, 831, 830), (716, 832, 831), (816, 832, 716), (717, 816, 716), (834, 833, 718), (773, 834, 735), (762, 773, 774), (762, 834, 773), (837, 842, 762), (839, 843, 842), (840, 842, 843), (844, 849, 842), (847, 850, 846), (848, 851, 850), (842, 834, 762), (856, 834, 842), (857, 855, 854), (858, 859, 855), (860, 864, 850), (868, 867, 862), (868, 870, 869), (864, 872, 850), (871, 876, 869), (873, 877, 872), (884, 883, 874), (877, 885, 850), (887, 888, 885), (889, 856, 850), (885, 889, 850), (892, 893, 889), (893, 894, 889), (895, 889, 894), (896, 897, 889), (832, 901, 900), (903, 905, 904), (903, 908, 907), (903, 910, 909), (903, 911, 910), (912, 911, 903), (911, 912, 915), (912, 918, 917), (912, 919, 918), (919, 924, 923), (922, 925, 924), (835, 922, 833), (889, 928, 856), (899, 930, 898), (931, 933, 932), (935, 937, 933), (938, 939, 937), (942, 945, 941), (946, 932, 945), (948, 932, 947), (950, 954, 949), (925, 956, 955), (922, 959, 958), (959, 961, 960), (965, 963, 922), (963, 965, 964), (965, 967, 966), (968, 970, 969), (967, 971, 970), (971, 973, 972), (967, 973, 971), (973, 977, 976), (978, 967, 922), (978, 922, 835), (928, 978, 835), (929, 979, 928), (981, 1064, 980), (954, 980, 932), (983, 1066, 954), (984, 983, 954), (985, 984, 954), (986, 985, 954), (982, 986, 954), (1066, 981, 980), (983, 988, 1066), (986, 987, 985), (988, 1064, 981), (984, 988, 983), (982, 987, 986), (987, 989, 984), (967, 977, 973), (967, 991, 977), (991, 994, 993), (995, 997, 996), (995, 967, 997), (967, 1000, 999), (978, 1009, 967), (967, 1004, 1001), (1009, 1007, 1003), (1007, 1009, 1008), (1013, 1012, 1009), (1009, 1017, 1016), (1018, 1017, 1009), (1012, 1018, 1009), (1020, 1019, 1002), (1021, 1020, 1002), (1022, 1021, 1002), (1023, 1022, 1002), (1017, 1025, 1024), (1018, 1025, 1017), (1027, 1026, 1012), (1029, 1028, 978), (979, 1029, 978), (979, 1032, 1031), (1035, 1034, 1002), (1030, 1035, 1002), (1040, 1039, 1002), (1042, 1041, 1034), (979, 1044, 1043), (1039, 1015, 1002), (1046, 1045, 1002), (1048, 1047, 1002), (1064, 1052, 979), (1051, 1038, 979), (1053, 1054, 1051), (1056, 1055, 1051), (1054, 1056, 1051), (1051, 1058, 1057), (1051, 1059, 1058), (1055, 1059, 1051), (1052, 1063, 1062), (1064, 979, 929), (1065, 1287, 989), (1077, 1076, 1067), (954, 953, 1070), (1074, 954, 1073), (1078, 1079, 1077), (1077, 954, 1074), (1079, 1088, 1077), (1080, 1081, 1088), (1082, 1083, 1088), (1084, 1085, 1088), (1085, 1086, 1088), (1091, 1088, 1090), (1098, 954, 1088), (1101, 1102, 1100), (1104, 1103, 954), (1102, 1104, 954), (1105, 1272, 1102), (1106, 1105, 1102), (1108, 1109, 1107), (1111, 1113, 1110), (1113, 1127, 1110), (1114, 1115, 1127), (1116, 1118, 1127), (1117, 1121, 1118), (1120, 1122, 1119), (1124, 1125, 1122), (1273, 1128, 1122), (1122, 1127, 1121), (1128, 1129, 1122), (1129, 1130, 1122), (1130, 1132, 1122), (1132, 1127, 1122), (1133, 1134, 1132), (1138, 1137, 1136), (1140, 1137, 1139), (1145, 1147, 1144), (1148, 1149, 1137), (1151, 1153, 1137), (1154, 1155, 1153), (1156, 1157, 1162), (1158, 1159, 1162), (1160, 1161, 1159), (1164, 1165, 1162), (1185, 1170, 1171), (1173, 1175, 1172), (1185, 1177, 1174), (1185, 1179, 1177), (1179, 1181, 1178), (1185, 1184, 1181), (1369, 1187, 1183), (1185, 1369, 1184), (1187, 1189, 1186), (1369, 1188, 1189), (1197, 1196, 1194), (1202, 1201, 1193), (1204, 1203, 1200), (1205, 1204, 1201), (1203, 1169, 1167), (1207, 1168, 1169), (1208, 1185, 1207), (1216, 1369, 1185), (1214, 1218, 1217), (1218, 1221, 1217), (1223, 1369, 1220), (1226, 1225, 1221), (1222, 1226, 1218), (1228, 1227, 1369), (1226, 1229, 1225), (1258, 1226, 1222), (1232, 1235, 1231), (1233, 1236, 1232), (1234, 1237, 1236), (1236, 1235, 1232), (1238, 1240, 1236), (1236, 1244, 1235), (1242, 1245, 1240), (1257, 1243, 1244), (1247, 1249, 1257), (1257, 1251, 1243), (1250, 1252, 1257), (1255, 1258, 1254), (1257, 1261, 1256), (1257, 1384, 1261), (1384, 1258, 1259), (1263, 1264, 1252), (1267, 1268, 1266), (1266, 1257, 1265), (1270, 1257, 1266), (1052, 1275, 1274), (1275, 1277, 1276), (1052, 1279, 1278), (1052, 1281, 1280), (1052, 1284, 1283), (1052, 1285, 1282), (1287, 1052, 1064), (1288, 1285, 1052), (1285, 1289, 1286), (1288, 1291, 1290), (1052, 1292, 1291), (1052, 1293, 1292), (1052, 1294, 1293), (1294, 1296, 1295), (1298, 1297, 1052), (1287, 1298, 1052), (1294, 1300, 1299), (1287, 1302, 1301), (1287, 1303, 1302), (1303, 1305, 1304), (1287, 1306, 1305), (1306, 1308, 1307), (1287, 1309, 1308), (1310, 1309, 1287), (1287, 1311, 1310), (1313, 1315, 1314), (1287, 1318, 1317), (1287, 1320, 1319), (1322, 1320, 1287), (1316, 1322, 1287), (1320, 1322, 1321), (1316, 1326, 1323), (1316, 1329, 1328), (1316, 1330, 1329), (1332, 1330, 1316), (1333, 1335, 1334), (1316, 1336, 1335), (1316, 1337, 1336), (1316, 1339, 1337), (1316, 1341, 1340), (1316, 1343, 1342), (1316, 1344, 1343), (1346, 1065, 1127), (1347, 1346, 1127), (1162, 1347, 1127), (1348, 1349, 1162), (1351, 1352, 1350), (1354, 1162, 1353), (1355, 1162, 1354), (1359, 1366, 1358), (1361, 1366, 1360), (1362, 1366, 1361), (1369, 1368, 1191), (1372, 1366, 1371), (1369, 1366, 1372), (1373, 1431, 1369), (1226, 1374, 1229), (1227, 1375, 1369), (1384, 1383, 1226), (1383, 1384, 1382), (1384, 1369, 1376), (1384, 1373, 1369), (1385, 1386, 1257), (1388, 1385, 1257), (1389, 1386, 1385), (1395, 1394, 1390), (1400, 1399, 1393), (1398, 1403, 1397), (1404, 1408, 1400), (1410, 1409, 1408), (1406, 1413, 1411), (1416, 1415, 1414), (1419, 1418, 1413), (1346, 1316, 1287), (1423, 1422, 1346), (1422, 1316, 1346), (1316, 1424, 1345), (1316, 1427, 1426), (1316, 1428, 1427), (1429, 1423, 1347), (1431, 1348, 1366), (1413, 1432, 1386), (1421, 1434, 1413), (1436, 1437, 1413), (1437, 1439, 1413), (1441, 1439, 1440), (1439, 1433, 1413), (1444, 1439, 1443), (1446, 1445, 1439), (1445, 1433, 1439), (1448, 1433, 1447), (1451, 1452, 1440), (1452, 1454, 1440), (1455, 1454, 1452), (1456, 1439, 1444), (1457, 1446, 1439), (1425, 1459, 1458), (1422, 1461, 1460), (1422, 1464, 1463), (1462, 1466, 1465), (1462, 1467, 1466), (1422, 1467, 1462), (1422, 1472, 1471), (1470, 1473, 1422), (1422, 1475, 1474), (1423, 1470, 1422), (1478, 1477, 1423), (1429, 1478, 1423), (1480, 1479, 1429), (1478, 1482, 1481), (1485, 1480, 1429), (1480, 1485, 1484), (1429, 1487, 1486), (1429, 1488, 1487), (1489, 1488, 1429), (1429, 1491, 1489), (1429, 1493, 1492), (1429, 1495, 1494), (1497, 1495, 1429), (1495, 1497, 1496), (1498, 1497, 1429), (1498, 1501, 1499), (1498, 1502, 1501), (1429, 1503, 1502), (1429, 1507, 1506), (1429, 1508, 1507), (1509, 1429, 1348), (1430, 1509, 1348), (1510, 1509, 1430), (1432, 1511, 1373), (1511, 1510, 1430), (1512, 1587, 1511), (1432, 1512, 1511), (1513, 1512, 1432), (1515, 1514, 1450), (1518, 1517, 1433), (1517, 1519, 1433), (1521, 1520, 1518), (1522, 1513, 1433), (1524, 1522, 1519), (1526, 1525, 1524), (1529, 1528, 1522), (1531, 1513, 1522), (1532, 1531, 1528), (1534, 1533, 1513), (1537, 1536, 1513), (1539, 1538, 1536), (1500, 1542, 1541), (1505, 1542, 1500), (1545, 1544, 1542), (1544, 1547, 1546), (1509, 1549, 1505), (1545, 1549, 1548), (1552, 1554, 1549), (1549, 1556, 1555), (1549, 1557, 1556), (1554, 1557, 1549), (1552, 1561, 1560), (1552, 1562, 1561), (1552, 1563, 1562), (1579, 1565, 1509), (1552, 1567, 1564), (1552, 1568, 1567), (1552, 1569, 1568), (1565, 1570, 1569), (1565, 1574, 1570), (1565, 1577, 1571), (1572, 1577, 1565), (1580, 1582, 1579), (1576, 1581, 1579), (1582, 1584, 1583), (1581, 1575, 1579), (1587, 1566, 1510), (1587, 1590, 1588), (1589, 1591, 1587), (1593, 1592, 1589), (1594, 1593, 1587), (1595, 1576, 1566), (1596, 1595, 1566), (1597, 1596, 1566), (1598, 1597, 1566), (1599, 1566, 1588), (1591, 1600, 1587), (1603, 1602, 1566), (1604, 1586, 1576), (1512, 1605, 1587), (1605, 1607, 1587), (1609, 1608, 1512), (1611, 1610, 1512), (1612, 1611, 1512), (1606, 1594, 1587), (1614, 1613, 1587), (1615, 1614, 1587), (1607, 1615, 1587), (1611, 1619, 1610), (1512, 1620, 1612), (1513, 1621, 1512), (1621, 1624, 1512), (1625, 1621, 1513), (1626, 1625, 1513), (1624, 1628, 1512), (1630, 1629, 1621), (1512, 1631, 1620), (1628, 1634, 1633), (1624, 1637, 1636), (1624, 1638, 1637), (1624, 1639, 1638), (1621, 1640, 1639), (1635, 1640, 1621), (1635, 1644, 1643), (1635, 1645, 1644), (1646, 1645, 1635), (1647, 1646, 1641), (1649, 1648, 1513), (1652, 1651, 1513), (1655, 1654, 1513), (1658, 1657, 1656), (1659, 1622, 1513), (1660, 1626, 1623), (1645, 1662, 1661), (1663, 1662, 1645)])
me_mesh.update()

# ---- objects
ob_mycurve = bpy.data.objects.new('myCurve', me_mesh)

# ---- transforms, parenting, visibility, modifiers, constraints
ob_mycurve.location = (0.0, 0.0, 0.0)
_m = ob_mycurve.modifiers.new('Auto Smooth', 'NODES')
_m.node_group = ng_auto_smooth
_gi = [s.identifier for s in ng_auto_smooth.interface.items_tree if s.item_type == 'SOCKET' and s.in_out == 'INPUT']
_m[_gi[1]] = 3.142  # Angle

# ---- collection membership
scene.collection.objects.link(ob_mycurve)

# ---- scene / render settings (as saved in the file)
scene.frame_start = 1; scene.frame_end = 250; scene.frame_set(1)
scene.render.engine = 'BLENDER_EEVEE_NEXT'
scene.cycles.sampling_pattern = 'TABULATED_SOBOL'
scene.cycles.use_light_tree = False
scene.view_settings.view_transform = 'Filmic'
bpy.context.view_layer.update()

# ---- added for rendering (the .blend has no active camera and no usable light): camera, sun
cam_auto = bpy.data.cameras.new('AutoCamera')
cam_auto.lens = 50.0
cam_auto.sensor_width = 36.0
cam_auto.clip_end = 1000.0
ob_auto_camera = bpy.data.objects.new('AutoCamera', cam_auto)
scene.collection.objects.link(ob_auto_camera)
ob_auto_camera.location = (-35.2918, -29.0168, 5.58941)
ob_auto_camera.rotation_euler = (1.09748, -7.21219e-08, 0.694738)
scene.camera = ob_auto_camera
light_auto_sun = bpy.data.lights.new('AutoSun', 'SUN')
light_auto_sun.energy = 3.0
light_auto_sun.angle = 0.0523599
ob_auto_sun = bpy.data.objects.new('AutoSun', light_auto_sun)
scene.collection.objects.link(ob_auto_sun)
ob_auto_sun.rotation_euler = (0.872665, 0.174533, 0.523599)
bpy.context.view_layer.update()
